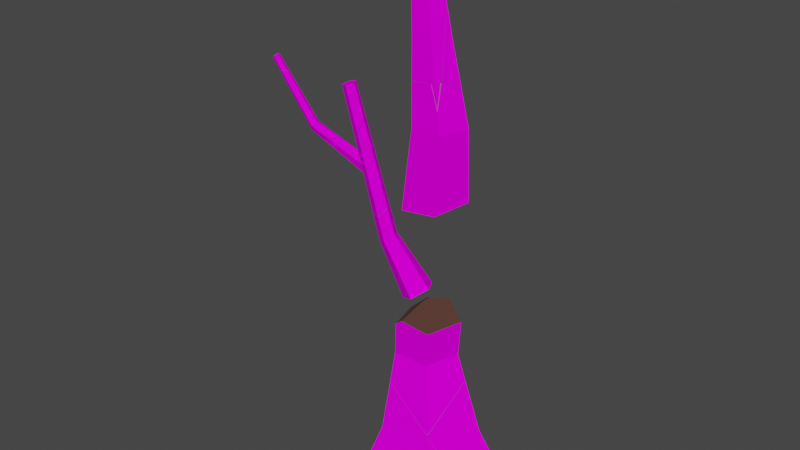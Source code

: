 # Source: Broken_03DeadTree.blend  (saved by Blender 2.91.10; exported with 4.5.12 LTS)
import bpy
from mathutils import Matrix  # noqa: F401  (used for matrix-valued properties, if any)

bpy.ops.wm.read_factory_settings(use_empty=True)
scene = bpy.context.scene
scene.name = 'Scene'

# ---- collections
col_collection = bpy.data.collections.new('Collection'); scene.collection.children.link(col_collection)

# ---- images (referenced by path relative to the original .blend; pixels are not part of the script)
import os
ASSET_DIR = os.environ.get("B2B_ASSET_DIR", "")  # directory of the original .blend (textures are referenced by path, not embedded)
HERE = os.path.dirname(os.path.abspath(__file__))  # packed textures are extracted next to this script under _unpacked/

def load_image(name, relpath, width, height, colorspace="sRGB"):
    """Load a texture the original file referenced (path relative to the .blend, or extracted next to this script)."""
    p = next((c for c in (os.path.join(HERE, relpath), os.path.join(ASSET_DIR, relpath)) if relpath and os.path.exists(c)), "")
    if p:
        img = bpy.data.images.load(p, check_existing=True)
        img.name = name
    else:  # same state as the original file: an image datablock whose file is absent (Cycles renders it pink)
        img = bpy.data.images.new(name, width, height)
        img.source = "FILE"
        img.filepath = "//" + (relpath or name)
    img.colorspace_settings.name = colorspace
    return img
img_image_png = load_image('image.png', 'image.png', 1024, 1024, 'sRGB')

# ---- materials (node trees are filled in below, after node groups)
mat_poly_low_tree_pack = bpy.data.materials.new('Poly_low_Tree_Pack')
mat_poly_low_tree_pack.use_transparent_shadow = False
mat_poly_low_tree_pack.roughness = 0.5
mat_poly_low_tree_pack.specular_intensity = 0.0
mat_inside = bpy.data.materials.new('Inside')
mat_inside.use_transparent_shadow = False

# ---- material node trees
mat_poly_low_tree_pack.use_nodes = True; mat_poly_low_tree_pack.node_tree.nodes.clear()
_N = mat_poly_low_tree_pack.node_tree.nodes; _L = mat_poly_low_tree_pack.node_tree.links
n0 = _N.new('ShaderNodeBsdfPrincipled'); n0.name = 'Principled BSDF'; n0.location = (10, 300)
n0.distribution = 'GGX'
n0.subsurface_method = 'BURLEY'
n0.inputs[3].default_value = 1.45
n0.inputs[13].default_value = 0.0
n0.inputs[27].default_value = (0.0, 0.0, 0.0, 1.0)
n0.inputs[28].default_value = 1.0
n1 = _N.new('ShaderNodeOutputMaterial'); n1.name = 'Material Output'; n1.location = (300, 300)
n2 = _N.new('ShaderNodeNormalMap'); n2.name = 'Normal Map'; n2.location = (-300, -300)
n2.label = 'Normal/Map'
n2.inputs[0].default_value = 0.0
n3 = _N.new('ShaderNodeTexImage'); n3.name = 'Image Texture'; n3.location = (-300, 600)
n3.image = img_image_png
_L.new(n0.outputs[0], n1.inputs[0])
_L.new(n2.outputs[0], n0.inputs[5])
_L.new(n3.outputs[0], n0.inputs[0])
n1.is_active_output = True
mat_inside.use_nodes = True; mat_inside.node_tree.nodes.clear()
_N = mat_inside.node_tree.nodes; _L = mat_inside.node_tree.links
n0 = _N.new('ShaderNodeBsdfPrincipled'); n0.name = 'Principled BSDF'; n0.location = (10, 300)
n0.distribution = 'GGX'
n0.subsurface_method = 'BURLEY'
n0.inputs[0].default_value = (0.1144, 0.04971, 0.0382, 1.0)
n0.inputs[3].default_value = 1.45
n0.inputs[27].default_value = (0.0, 0.0, 0.0, 1.0)
n0.inputs[28].default_value = 1.0
n1 = _N.new('ShaderNodeOutputMaterial'); n1.name = 'Material Output'; n1.location = (300, 300)
_L.new(n0.outputs[0], n1.inputs[0])
n1.is_active_output = True

# ---- world
world_world = bpy.data.worlds.new('World'); scene.world = world_world
world_world.use_nodes = True; world_world.node_tree.nodes.clear()
_N = world_world.node_tree.nodes; _L = world_world.node_tree.links
n0 = _N.new('ShaderNodeOutputWorld'); n0.name = 'World Output'; n0.location = (300, 300)
n1 = _N.new('ShaderNodeBackground'); n1.name = 'Background'; n1.location = (10, 300)
n1.inputs[0].default_value = (0.05088, 0.05088, 0.05088, 1.0)
_L.new(n1.outputs[0], n0.inputs[0])
n0.is_active_output = True
world_world.color = (0.05088, 0.05088, 0.05088)
world_world.use_sun_shadow = False
world_world.sun_shadow_jitter_overblur = 0.0

# ---- meshes
me_dead_tree_14_lod0_cell_033 = bpy.data.meshes.new('Dead_Tree_14_LOD0_cell.033')
me_dead_tree_14_lod0_cell_033.from_pydata([(0.04423, 0.0057, -0.06127), (0.03919, -0.02622, -0.0903), (0.02226, 0.03481, -0.1211), (0.03377, 0.04342, -0.0803), (0.02561, -0.008228, -0.1273), (-0.1731, -0.04664, 0.2163), (-0.1463, -0.02107, 0.2122), (-0.1432, 0.006702, 0.1265), (-0.1267, 0.01335, 0.1554), (-0.1725, -0.03335, 0.1727), (-0.1722, -0.03105, 0.1657), (-0.1319, 0.004476, 0.1698), (0.1159, -0.009175, -0.1623), (0.1443, 0.03974, -0.1686), (0.221, 0.04623, -0.1452), (0.2442, 0.00694, -0.1249), (0.1753, -0.02564, -0.1373), (0.03919, -0.02622, -0.0903), (0.03919, -0.02622, -0.0903), (0.03919, -0.02622, -0.0903), (0.04423, 0.0057, -0.06127), (0.04423, 0.0057, -0.06127), (0.04423, 0.0057, -0.06127), (0.03377, 0.04342, -0.0803), (0.03377, 0.04342, -0.0803), (0.03377, 0.04342, -0.0803), (0.02226, 0.03481, -0.1211), (0.02226, 0.03481, -0.1211), (0.02226, 0.03481, -0.1211), (0.02561, -0.008228, -0.1273), (0.02561, -0.008228, -0.1273), (0.02561, -0.008228, -0.1273), (-0.1463, -0.02107, 0.2122), (-0.1463, -0.02107, 0.2122), (-0.1731, -0.04664, 0.2163), (-0.1731, -0.04664, 0.2163), (-0.1267, 0.01335, 0.1554), (-0.1267, 0.01335, 0.1554), (-0.1432, 0.006702, 0.1265), (-0.1432, 0.006702, 0.1265), (-0.1722, -0.03105, 0.1657), (-0.1722, -0.03105, 0.1657), (-0.1725, -0.03335, 0.1727), (-0.1319, 0.004476, 0.1698), (0.1443, 0.03974, -0.1686), (0.1443, 0.03974, -0.1686), (0.1159, -0.009175, -0.1623), (0.1159, -0.009175, -0.1623), (0.221, 0.04623, -0.1452), (0.221, 0.04623, -0.1452), (0.2442, 0.00694, -0.1249), (0.2442, 0.00694, -0.1249), (0.1753, -0.02564, -0.1373), (0.1753, -0.02564, -0.1373)], [], [(17, 20, 32, 34), (36, 23, 26, 38), (40, 29, 18, 35, 42), (21, 24, 37, 43, 33), (27, 30, 41, 39), (31, 28, 44, 46), (48, 25, 22, 50), (52, 19, 4, 47), (2, 3, 49, 45), (51, 0, 1, 53), (5, 6, 11, 9), (13, 14, 15, 16, 12), (10, 9, 11, 8, 7)])
me_dead_tree_14_lod0_cell_033.polygons.foreach_set('use_smooth', [1, 1, 1, 1, 1, 1, 1, 1, 1, 1, 0, 0, 0])
me_dead_tree_14_lod0_cell_033.polygons.foreach_set('material_index', [0, 0, 0, 0, 0, 0, 0, 0, 0, 0, 1, 1, 1])
_k = set([(0, 1), (0, 51), (1, 53), (2, 3), (2, 45), (3, 49), (4, 19), (4, 47), (5, 6), (5, 9), (6, 11), (7, 8), (7, 10), (8, 11), (9, 10), (12, 13), (12, 16), (13, 14), (14, 15), (15, 16), (17, 20), (17, 34), (18, 29), (18, 35), (19, 52), (20, 32), (21, 24), (21, 33), (22, 25), (22, 50), (23, 26), (23, 36), (24, 37), (25, 48), (26, 38), (27, 30), (27, 39), (28, 31), (28, 44), (29, 40), (30, 41), (31, 46), (32, 34), (33, 43), (35, 42), (36, 38), (37, 43), (39, 41), (40, 42), (44, 46), (45, 49), (47, 52), (48, 50), (51, 53)])
me_dead_tree_14_lod0_cell_033.attributes.new('sharp_edge', 'BOOLEAN', 'EDGE').data.foreach_set('value', [ (min(e.vertices), max(e.vertices)) in _k for e in me_dead_tree_14_lod0_cell_033.edges])
_uv = me_dead_tree_14_lod0_cell_033.uv_layers.new(name='UVMap')
_uv.uv.foreach_set('vector', [0.8274, 0.7454, 0.8275, 0.7454, 0.8275, 0.7459, 0.8275, 0.7459, 0.8247, 0.7448, 0.8246, 0.7452, 0.8245, 0.7452, 0.8247, 0.7448, 0.8241, 0.7457, 0.8239, 0.7452, 0.824, 0.7452, 0.8242, 0.7458, 0.8241, 0.7457, 0.8275, 0.7454, 0.8276, 0.7454, 0.8276, 0.7458, 0.8275, 0.7458, 0.8275, 0.7459, 0.8292, 0.741, 0.8291, 0.741, 0.8291, 0.7405, 0.8292, 0.7406, 0.8274, 0.7461, 0.8274, 0.7461, 0.8274, 0.746, 0.8274, 0.746, 0.8247, 0.7455, 0.8246, 0.7452, 0.8246, 0.7452, 0.8247, 0.7454, 0.8241, 0.745, 0.824, 0.7452, 0.8239, 0.7452, 0.824, 0.7451, 0.8245, 0.7452, 0.8246, 0.7452, 0.8247, 0.7455, 0.8246, 0.7454, 0.8241, 0.745, 0.824, 0.7453, 0.824, 0.7452, 0.8241, 0.745, 0.7724, 0.05021, 0.7243, 0.04773, 0.6984, 0.0, 0.7713, 0.0, 0.3444, 0.1427, 0.6832, 0.173, 0.8341, 0.2505, 0.5611, 0.2677, 0.2735, 0.2086, 0.974, 0.2095, 1.0, 0.2287, 1.0, 0.3016, 0.9479, 0.2713, 0.8365, 0.1569])
me_dead_tree_14_lod0_cell_033.materials.append(mat_poly_low_tree_pack)
me_dead_tree_14_lod0_cell_033.materials.append(mat_inside)
me_dead_tree_14_lod0_cell_033.use_remesh_fix_poles = True
me_dead_tree_14_lod0_cell_033.use_remesh_preserve_attributes = False
me_dead_tree_14_lod0_cell_033.use_mirror_vertex_groups = False
me_dead_tree_14_lod0_cell_033.update()
me_dead_tree_14_lod0_cell_033.normals_split_custom_set([tuple(v) for v in zip(*[iter([0.6941, -0.5733, 0.4353, 0.6941, -0.5733, 0.4353, 0.6941, -0.5733, 0.4353, 0.6941, -0.5733, 0.4353, -0.2995, 0.9501, -0.08762, -0.2995, 0.9501, -0.08762, -0.2995, 0.9501, -0.08762, -0.2995, 0.9501, -0.08762, -0.3358, -0.8947, -0.2944, -0.3358, -0.8947, -0.2944, -0.3358, -0.8947, -0.2944, -0.3358, -0.8947, -0.2944, -0.3358, -0.8947, -0.2944, 0.699, 0.4745, 0.5351, 0.699, 0.4745, 0.5351, 0.699, 0.4745, 0.5351, 0.699, 0.4745, 0.5351, 0.699, 0.4745, 0.5351, -0.831, 0.03668, -0.555, -0.831, 0.03668, -0.555, -0.831, 0.03668, -0.555, -0.831, 0.03668, -0.555, -0.3623, 0.09726, -0.927, -0.3623, 0.09726, -0.927, -0.3623, 0.09726, -0.927, -0.3623, 0.09726, -0.927, 0.2626, 0.528, 0.8076, 0.2626, 0.528, 0.8076, 0.2626, 0.528, 0.8076, 0.2626, 0.528, 0.8076, -0.1314, -0.9241, -0.3588, -0.1314, -0.9241, -0.3588, -0.1314, -0.9241, -0.3588, -0.1314, -0.9241, -0.3588, -0.07291, 0.9885, -0.1323, -0.07291, 0.9885, -0.1323, -0.07291, 0.9885, -0.1323, -0.07291, 0.9885, -0.1323, 0.2274, -0.6973, 0.6798, 0.2274, -0.6973, 0.6798, 0.2274, -0.6973, 0.6798, 0.2274, -0.6973, 0.6798, -0.6582, 0.7226, 0.2113, -0.6582, 0.7226, 0.2113, -0.6582, 0.7226, 0.2113, -0.6582, 0.7226, 0.2113, 0.3013, -0.2918, -0.9078, 0.3013, -0.2918, -0.9078, 0.3013, -0.2918, -0.9078, 0.3013, -0.2918, -0.9078, 0.3013, -0.2918, -0.9078, -0.6586, 0.7228, 0.2093, -0.6586, 0.7228, 0.2093, -0.6586, 0.7228, 0.2093, -0.6586, 0.7228, 0.2093, -0.6586, 0.7228, 0.2093])] * 3)])
me_dead_tree_14_lod0_cell_001 = bpy.data.meshes.new('Dead_Tree_14_LOD0_cell.001')
me_dead_tree_14_lod0_cell_001.from_pydata([(0.1978, -0.1002, -0.2548), (0.09902, -0.05008, -0.305), (0.104, 0.06988, -0.2858), (0.2058, 0.09388, -0.2239), (0.2638, -0.01126, -0.2047), (-0.04992, -0.0529, 0.03181), (-0.1089, -0.02294, 0.001861), (-0.106, 0.04874, 0.0133), (-0.04514, 0.06308, 0.05031), (-0.01049, 0.0002579, 0.06175), (-0.08744, -0.06175, 0.1843), (-0.05483, -0.01276, 0.2337), (-0.1576, 0.0288, 0.2405), (-0.09857, 0.04255, 0.2678), (-0.1515, -0.03525, 0.189), (0.2638, -0.01126, -0.2047), (0.2058, 0.09388, -0.2239), (-0.04514, 0.06308, 0.05031), (-0.04514, 0.06308, 0.05031), (-0.04514, 0.06308, 0.05031), (-0.01049, 0.0002579, 0.06175), (-0.01049, 0.0002579, 0.06175), (-0.01049, 0.0002579, 0.06175), (-0.04992, -0.0529, 0.03181), (-0.04992, -0.0529, 0.03181), (-0.04992, -0.0529, 0.03181), (0.09902, -0.05008, -0.305), (-0.1089, -0.02294, 0.001861), (-0.1089, -0.02294, 0.001861), (-0.1089, -0.02294, 0.001861), (-0.106, 0.04874, 0.0133), (-0.106, 0.04874, 0.0133), (-0.106, 0.04874, 0.0133), (0.1978, -0.1002, -0.2548), (0.104, 0.06988, -0.2858), (-0.05483, -0.01276, 0.2337), (-0.05483, -0.01276, 0.2337), (-0.08744, -0.06175, 0.1843), (-0.08744, -0.06175, 0.1843), (-0.09857, 0.04255, 0.2678), (-0.09857, 0.04255, 0.2678), (-0.1576, 0.0288, 0.2405), (-0.1576, 0.0288, 0.2405), (-0.1515, -0.03525, 0.189), (-0.1515, -0.03525, 0.189)], [], [(4, 21, 23, 33), (25, 22, 35, 37), (0, 24, 27, 26), (30, 2, 1, 28), (16, 17, 20, 15), (39, 18, 31, 41), (29, 5, 38, 43), (36, 9, 8, 40), (42, 7, 6, 44), (10, 11, 13, 12, 14), (3, 34, 32, 19)])
me_dead_tree_14_lod0_cell_001.polygons.foreach_set('use_smooth', [1, 1, 1, 1, 1, 1, 1, 1, 1, 0, 1])
me_dead_tree_14_lod0_cell_001.polygons.foreach_set('material_index', [0, 0, 0, 0, 0, 0, 0, 0, 0, 1, 0])
_k = set([(0, 24), (0, 26), (1, 2), (1, 28), (2, 30), (3, 19), (3, 34), (4, 21), (4, 33), (5, 29), (5, 38), (6, 7), (6, 44), (7, 42), (8, 9), (8, 40), (9, 36), (10, 11), (10, 14), (11, 13), (12, 13), (12, 14), (15, 16), (15, 20), (16, 17), (17, 20), (18, 31), (18, 39), (19, 32), (21, 23), (22, 25), (22, 35), (23, 33), (24, 27), (25, 37), (26, 27), (28, 30), (29, 43), (31, 41), (32, 34), (35, 37), (36, 40), (38, 43), (39, 41), (42, 44)])
me_dead_tree_14_lod0_cell_001.attributes.new('sharp_edge', 'BOOLEAN', 'EDGE').data.foreach_set('value', [ (min(e.vertices), max(e.vertices)) in _k for e in me_dead_tree_14_lod0_cell_001.edges])
_uv = me_dead_tree_14_lod0_cell_001.uv_layers.new(name='UVMap')
_uv.uv.foreach_set('vector', [0.8288, 0.7459, 0.8288, 0.7454, 0.8289, 0.7454, 0.8289, 0.7459, 0.8289, 0.7454, 0.8288, 0.7454, 0.8288, 0.7451, 0.8289, 0.7452, 0.8287, 0.742, 0.8285, 0.7425, 0.8284, 0.7425, 0.8285, 0.7419, 0.8292, 0.7423, 0.8291, 0.7418, 0.8293, 0.7418, 0.8293, 0.7423, 0.8286, 0.7459, 0.8287, 0.7454, 0.8288, 0.7454, 0.8288, 0.7459, 0.8285, 0.7451, 0.8285, 0.7454, 0.8284, 0.7454, 0.8284, 0.7451, 0.8284, 0.7425, 0.8285, 0.7425, 0.8285, 0.7427, 0.8284, 0.7428, 0.8288, 0.7451, 0.8288, 0.7454, 0.8287, 0.7454, 0.8287, 0.7451, 0.8292, 0.7427, 0.8292, 0.7423, 0.8293, 0.7423, 0.8293, 0.7426, 0.841, 0.502, 0.963, 0.728, 0.8954, 0.7368, 0.734, 0.5209, 0.6987, 0.3744, 0.8286, 0.7459, 0.8285, 0.7459, 0.8284, 0.7454, 0.8285, 0.7454])
me_dead_tree_14_lod0_cell_001.materials.append(mat_poly_low_tree_pack)
me_dead_tree_14_lod0_cell_001.materials.append(mat_inside)
me_dead_tree_14_lod0_cell_001.use_remesh_fix_poles = True
me_dead_tree_14_lod0_cell_001.use_remesh_preserve_attributes = False
me_dead_tree_14_lod0_cell_001.use_mirror_vertex_groups = False
me_dead_tree_14_lod0_cell_001.update()
me_dead_tree_14_lod0_cell_001.normals_split_custom_set([tuple(v) for v in zip(*[iter([0.4989, -0.6757, 0.5427, 0.4989, -0.6757, 0.5427, 0.4989, -0.6757, 0.5427, 0.4989, -0.6757, 0.5427, 0.7514, -0.6435, 0.1463, 0.7514, -0.6435, 0.1463, 0.7514, -0.6435, 0.1463, 0.7514, -0.6435, 0.1463, -0.3745, -0.9109, -0.1733, -0.3745, -0.9109, -0.1733, -0.3745, -0.9109, -0.1733, -0.3745, -0.9109, -0.1733, -0.8163, 0.1237, -0.5642, -0.8163, 0.1237, -0.5642, -0.8163, 0.1237, -0.5642, -0.8163, 0.1237, -0.5642, 0.6284, 0.4607, 0.6268, 0.6284, 0.4607, 0.6268, 0.6284, 0.4607, 0.6268, 0.6284, 0.4607, 0.6268, -0.2437, 0.9694, 0.03068, -0.2437, 0.9694, 0.03068, -0.2437, 0.9694, 0.03068, -0.2437, 0.9694, 0.03068, -0.3872, -0.91, -0.148, -0.3872, -0.91, -0.148, -0.3872, -0.91, -0.148, -0.3872, -0.91, -0.148, 0.828, 0.5013, 0.2511, 0.828, 0.5013, 0.2511, 0.828, 0.5013, 0.2511, 0.828, 0.5013, 0.2511, -0.9735, 0.07732, -0.2152, -0.9735, 0.07732, -0.2152, -0.9735, 0.07732, -0.2152, -0.9735, 0.07732, -0.2152, -0.2026, -0.6251, 0.7538, -0.2026, -0.6251, 0.7538, -0.2026, -0.6251, 0.7538, -0.2026, -0.6251, 0.7538, -0.2026, -0.6251, 0.7538, -0.1912, 0.9794, -0.065, -0.1912, 0.9794, -0.065, -0.1912, 0.9794, -0.065, -0.1912, 0.9794, -0.065])] * 3)])
me_dead_tree_14_lod0_cell_002 = bpy.data.meshes.new('Dead_Tree_14_LOD0_cell.002')
me_dead_tree_14_lod0_cell_002.from_pydata([(0.04117, -0.04806, -0.04458), (0.0552, -0.004872, -0.04458), (-0.07369, -0.04806, -0.04458), (-0.05013, -0.02216, -0.04458), (-0.02385, 0.02586, 0.1442), (0.05129, 0.09728, 0.03409), (0.04117, -0.04806, -0.04458), (0.04117, -0.04806, -0.04458), (-0.07369, -0.04806, -0.04458), (-0.07369, -0.04806, -0.04458), (-0.05013, -0.02216, -0.04458), (0.0552, -0.004872, -0.04458), (0.0552, -0.004872, -0.04458), (-0.02385, 0.02586, 0.1442), (-0.02385, 0.02586, 0.1442), (0.05129, 0.09728, 0.03409)], [], [(6, 8, 10, 11), (13, 9, 7), (14, 0, 12, 15), (1, 3, 5), (5, 3, 2, 4)])
me_dead_tree_14_lod0_cell_002.polygons.foreach_set('use_smooth', [1, 1, 1, 0, 0])
me_dead_tree_14_lod0_cell_002.polygons.foreach_set('material_index', [0, 0, 0, 1, 1])
_k = set([(0, 12), (0, 14), (1, 3), (1, 5), (2, 3), (2, 4), (4, 5), (6, 8), (6, 11), (7, 9), (7, 13), (8, 10), (9, 13), (10, 11), (12, 15), (14, 15)])
me_dead_tree_14_lod0_cell_002.attributes.new('sharp_edge', 'BOOLEAN', 'EDGE').data.foreach_set('value', [ (min(e.vertices), max(e.vertices)) in _k for e in me_dead_tree_14_lod0_cell_002.edges])
_uv = me_dead_tree_14_lod0_cell_002.uv_layers.new(name='UVMap')
_uv.uv.foreach_set('vector', [0.8277, 0.7419, 0.8276, 0.7418, 0.8276, 0.7418, 0.8277, 0.7419, 0.8269, 0.7407, 0.8269, 0.7404, 0.8271, 0.7404, 0.8235, 0.7408, 0.8233, 0.7405, 0.8234, 0.7405, 0.8235, 0.7406, 0.4842, 0.2537, 0.2299, 0.0, 0.5929, 0.0, 1.0, 0.4071, 1.0, 0.7701, 0.9768, 0.8256, 0.7863, 0.4106])
me_dead_tree_14_lod0_cell_002.materials.append(mat_poly_low_tree_pack)
me_dead_tree_14_lod0_cell_002.materials.append(mat_inside)
me_dead_tree_14_lod0_cell_002.use_remesh_fix_poles = True
me_dead_tree_14_lod0_cell_002.use_remesh_preserve_attributes = False
me_dead_tree_14_lod0_cell_002.use_mirror_vertex_groups = False
me_dead_tree_14_lod0_cell_002.update()
me_dead_tree_14_lod0_cell_002.normals_split_custom_set([tuple(v) for v in zip(*[iter([1.599e-08, 0.0, -1.0, 1.599e-08, 0.0, -1.0, 1.599e-08, 0.0, -1.0, 1.599e-08, 0.0, -1.0, 0.0, -0.9312, 0.3646, 0.0, -0.9312, 0.3646, 0.0, -0.9312, 0.3646, 0.8678, -0.282, 0.4092, 0.8678, -0.282, 0.4092, 0.8678, -0.282, 0.4092, 0.8678, -0.282, 0.4092, -0.09926, 0.6047, -0.7902, -0.09926, 0.6047, -0.7902, -0.09926, 0.6047, -0.7902, -0.7379, 0.6714, -0.06807, -0.7379, 0.6714, -0.06807, -0.7379, 0.6714, -0.06807, -0.7379, 0.6714, -0.06807])] * 3)])
me_dead_tree_14_lod0_cell_003 = bpy.data.meshes.new('Dead_Tree_14_LOD0_cell.003')
me_dead_tree_14_lod0_cell_003.from_pydata([(-0.1309, 0.2287, 0.0518), (0.1712, 0.009257, 0.0518), (0.2152, 0.05667, -0.4215), (-0.2609, 0.1342, 0.0518), (-0.1094, 0.4078, -0.3151), (-0.1269, 0.3998, -0.3256), (0.308, -0.1518, -0.3493), (0.2332, -0.1999, -0.2236), (0.3406, -0.05564, -0.352), (0.06928, -0.3045, 0.0518), (0.3806, 0.07407, -0.357), (-0.3933, 0.0479, 0.2756), (-0.3251, 0.09948, 0.3212), (-0.3108, 0.1017, 0.1359), (-0.2021, 0.1924, 0.403), (0.006612, -0.3176, 0.1341), (0.03621, -0.3265, 0.1082), (0.02546, -0.3159, 0.139), (0.03931, 0.02956, 0.353), (0.03364, -0.11, 0.2668), (-0.1309, 0.2287, 0.0518), (-0.1309, 0.2287, 0.0518), (-0.1309, 0.2287, 0.0518), (0.1712, 0.009257, 0.0518), (0.1712, 0.009257, 0.0518), (0.1712, 0.009257, 0.0518), (-0.2609, 0.1342, 0.0518), (-0.2609, 0.1342, 0.0518), (-0.1094, 0.4078, -0.3151), (-0.1094, 0.4078, -0.3151), (-0.1269, 0.3998, -0.3256), (0.06928, -0.3045, 0.0518), (0.06928, -0.3045, 0.0518), (0.2332, -0.1999, -0.2236), (0.308, -0.1518, -0.3493), (0.3406, -0.05564, -0.352), (0.3806, 0.07407, -0.357), (0.3806, 0.07407, -0.357), (-0.3933, 0.0479, 0.2756), (-0.3251, 0.09948, 0.3212), (-0.2021, 0.1924, 0.403), (-0.2021, 0.1924, 0.403), (-0.3108, 0.1017, 0.1359), (0.03621, -0.3265, 0.1082), (0.03621, -0.3265, 0.1082), (0.02546, -0.3159, 0.139), (0.02546, -0.3159, 0.139), (0.006612, -0.3176, 0.1341), (0.03931, 0.02956, 0.353), (0.03931, 0.02956, 0.353), (0.03364, -0.11, 0.2668)], [], [(26, 21, 28, 30), (24, 31, 33, 34, 35, 37), (20, 23, 36, 29), (38, 39, 40, 22, 27, 42), (43, 45, 47), (32, 25, 48, 50, 46, 44), (1, 0, 41, 49), (14, 12, 19, 18), (5, 2, 6, 7, 13, 3), (10, 8, 2), (2, 8, 6), (13, 7, 9, 16, 15, 11), (12, 11, 15, 17, 19), (10, 2, 5, 4)])
me_dead_tree_14_lod0_cell_003.polygons.foreach_set('use_smooth', [1, 1, 1, 1, 1, 1, 1, 0, 0, 0, 0, 0, 0, 0])
me_dead_tree_14_lod0_cell_003.polygons.foreach_set('material_index', [0, 0, 0, 0, 0, 0, 0, 1, 1, 1, 1, 1, 1, 1])
_k = set([(0, 1), (0, 41), (1, 49), (3, 5), (3, 13), (4, 5), (4, 10), (6, 7), (6, 8), (7, 9), (8, 10), (9, 16), (11, 12), (11, 13), (12, 14), (14, 18), (15, 16), (15, 17), (17, 19), (18, 19), (20, 23), (20, 29), (21, 26), (21, 28), (22, 27), (22, 40), (23, 36), (24, 31), (24, 37), (25, 32), (25, 48), (26, 30), (27, 42), (28, 30), (29, 36), (31, 33), (32, 44), (33, 34), (34, 35), (35, 37), (38, 39), (38, 42), (39, 40), (41, 49), (43, 45), (43, 47), (44, 46), (45, 47), (46, 50), (48, 50)])
me_dead_tree_14_lod0_cell_003.attributes.new('sharp_edge', 'BOOLEAN', 'EDGE').data.foreach_set('value', [ (min(e.vertices), max(e.vertices)) in _k for e in me_dead_tree_14_lod0_cell_003.edges])
_uv = me_dead_tree_14_lod0_cell_003.uv_layers.new(name='UVMap')
_uv.uv.foreach_set('vector', [0.8254, 0.7449, 0.8257, 0.7449, 0.8259, 0.7454, 0.8258, 0.7455, 0.8243, 0.7412, 0.8238, 0.7413, 0.8239, 0.7408, 0.8239, 0.7406, 0.8241, 0.7406, 0.8242, 0.7405, 0.8246, 0.7412, 0.8243, 0.7412, 0.8243, 0.7405, 0.8248, 0.7406, 0.8252, 0.7446, 0.8253, 0.7446, 0.8255, 0.7444, 0.8257, 0.7449, 0.8254, 0.7449, 0.8253, 0.7448, 0.8266, 0.7412, 0.8266, 0.7413, 0.8266, 0.7413, 0.8238, 0.7413, 0.8243, 0.7412, 0.8244, 0.7417, 0.8241, 0.7416, 0.8238, 0.7414, 0.8238, 0.7414, 0.8243, 0.7412, 0.8246, 0.7412, 0.8246, 0.7418, 0.8244, 0.7417, 0.6112, 0.5765, 0.6781, 0.6781, 0.3437, 0.3437, 0.4375, 0.352, 1.0, 0.2649, 1.0, 1.0, 0.3631, 0.3631, 0.1239, 0.0, 0.6514, 0.0, 0.8126, 0.244, 0.4118, 0.4006, 1.0, 0.5539, 1.0, 1.0, 1.0, 1.0, 0.5539, 0.5539, 1.0, 0.3631, 1.0, 0.3486, 1.0, 0.8761, 0.343, 0.1898, 0.2074, 0.04891, 0.1823, 0.0, 0.6654, 0.0, 1.0, 0.6781, 0.6654, 0.6654, 0.1823, 0.1823, 0.2287, 0.1753, 1.0, 0.3437, 1.0, 0.4104, 1.0, 1.0, 0.2649, 0.2649, 0.2823, 0.2487])
me_dead_tree_14_lod0_cell_003.materials.append(mat_poly_low_tree_pack)
me_dead_tree_14_lod0_cell_003.materials.append(mat_inside)
me_dead_tree_14_lod0_cell_003.use_remesh_fix_poles = True
me_dead_tree_14_lod0_cell_003.use_remesh_preserve_attributes = False
me_dead_tree_14_lod0_cell_003.use_mirror_vertex_groups = False
me_dead_tree_14_lod0_cell_003.update()
me_dead_tree_14_lod0_cell_003.normals_split_custom_set([tuple(v) for v in zip(*[iter([-0.5529, 0.7611, 0.3392, -0.5529, 0.7611, 0.3392, -0.5529, 0.7611, 0.3392, -0.5529, 0.7611, 0.3392, 0.8699, -0.2755, 0.4091, 0.8699, -0.2755, 0.4091, 0.8699, -0.2755, 0.4091, 0.8699, -0.2755, 0.4091, 0.8699, -0.2755, 0.4091, 0.8699, -0.2755, 0.4091, 0.5401, 0.7434, 0.3945, 0.5401, 0.7434, 0.3945, 0.5401, 0.7434, 0.3945, 0.5401, 0.7434, 0.3945, -0.5874, 0.8085, -0.03562, -0.5874, 0.8085, -0.03562, -0.5874, 0.8085, -0.03562, -0.5874, 0.8085, -0.03562, -0.5874, 0.8085, -0.03562, -0.5874, 0.8085, -0.03562, -4.335e-08, -0.9457, 0.325, -4.335e-08, -0.9457, 0.325, -4.335e-08, -0.9457, 0.325, 0.8714, -0.2831, 0.4006, 0.8714, -0.2831, 0.4006, 0.8714, -0.2831, 0.4006, 0.8714, -0.2831, 0.4006, 0.8714, -0.2831, 0.4006, 0.8714, -0.2831, 0.4006, 0.5761, 0.7929, 0.1988, 0.5761, 0.7929, 0.1988, 0.5761, 0.7929, 0.1988, 0.5761, 0.7929, 0.1988, -0.1719, -0.513, 0.841, -0.1719, -0.513, 0.841, -0.1719, -0.513, 0.841, -0.1719, -0.513, 0.841, -0.6533, -0.4904, -0.5769, -0.6533, -0.4904, -0.5769, -0.6533, -0.4904, -0.5769, -0.6533, -0.4904, -0.5769, -0.6533, -0.4904, -0.5769, -0.6533, -0.4904, -0.5769, 0.3728, -0.1499, -0.9157, 0.3728, -0.1499, -0.9157, 0.3728, -0.1499, -0.9157, 0.3711, -0.152, -0.9161, 0.3711, -0.152, -0.9161, 0.3711, -0.152, -0.9161, -0.6532, -0.4921, -0.5755, -0.6532, -0.4921, -0.5755, -0.6532, -0.4921, -0.5755, -0.6532, -0.4921, -0.5755, -0.6532, -0.4921, -0.5755, -0.6532, -0.4921, -0.5755, -0.1728, -0.5143, 0.84, -0.1728, -0.5143, 0.84, -0.1728, -0.5143, 0.84, -0.1728, -0.5143, 0.84, -0.1728, -0.5143, 0.84, 0.2689, 0.4983, -0.8243, 0.2689, 0.4983, -0.8243, 0.2689, 0.4983, -0.8243, 0.2689, 0.4983, -0.8243])] * 3)])
me_dead_tree_14_lod0_cell_004 = bpy.data.meshes.new('Dead_Tree_14_LOD0_cell.004')
me_dead_tree_14_lod0_cell_004.from_pydata([(-0.1882, 0.2527, -0.06638), (0.126, -0.1748, -0.01389), (-0.3433, 0.1401, -0.06638), (0.2908, -0.09529, -0.06638), (0.09365, -0.1579, -0.06638), (0.05945, -0.1681, -0.06638), (-0.2089, 0.1698, 0.08584), (-0.2158, 0.1668, 0.08142), (-0.1975, 0.1751, 0.09269), (0.2922, -0.1505, 0.03563), (0.2918, -0.1579, 0.05018), (-0.3433, 0.1401, -0.06638), (-0.3433, 0.1401, -0.06638), (-0.1882, 0.2527, -0.06638), (-0.1882, 0.2527, -0.06638), (0.2908, -0.09529, -0.06638), (0.2908, -0.09529, -0.06638), (0.09365, -0.1579, -0.06638), (0.05945, -0.1681, -0.06638), (-0.2158, 0.1668, 0.08142), (-0.2089, 0.1698, 0.08584), (-0.1975, 0.1751, 0.09269), (-0.1975, 0.1751, 0.09269), (0.2918, -0.1579, 0.05018), (0.2922, -0.1505, 0.03563)], [], [(11, 13, 15, 17, 18), (14, 12, 19, 20, 21), (16, 0, 22, 23, 24), (4, 3, 9), (10, 1, 5, 4, 9), (6, 7, 1), (8, 6, 1, 10), (5, 1, 7, 2)])
me_dead_tree_14_lod0_cell_004.polygons.foreach_set('use_smooth', [1, 1, 1, 0, 0, 0, 0, 0])
me_dead_tree_14_lod0_cell_004.polygons.foreach_set('material_index', [0, 0, 0, 1, 1, 1, 1, 1])
_k = set([(0, 16), (0, 22), (2, 5), (2, 7), (3, 4), (3, 9), (4, 5), (6, 7), (6, 8), (8, 10), (9, 10), (11, 13), (11, 18), (12, 14), (12, 19), (13, 15), (14, 21), (15, 17), (16, 24), (17, 18), (19, 20), (20, 21), (22, 23), (23, 24)])
me_dead_tree_14_lod0_cell_004.attributes.new('sharp_edge', 'BOOLEAN', 'EDGE').data.foreach_set('value', [ (min(e.vertices), max(e.vertices)) in _k for e in me_dead_tree_14_lod0_cell_004.edges])
_uv = me_dead_tree_14_lod0_cell_004.uv_layers.new(name='UVMap')
_uv.uv.foreach_set('vector', [0.8284, 0.7405, 0.8286, 0.7406, 0.8286, 0.7415, 0.8284, 0.7413, 0.8283, 0.7413, 0.826, 0.7457, 0.8257, 0.7457, 0.8258, 0.7455, 0.8259, 0.7455, 0.8259, 0.7454, 0.8243, 0.7403, 0.8249, 0.7404, 0.8248, 0.7406, 0.8243, 0.7405, 0.8243, 0.7405, 0.7618, 0.0, 0.7632, 0.48, 0.2797, 0.0, 0.4106, 0.0, 1.0, 0.0, 1.0, 0.5102, 0.7618, 0.7618, 0.2797, 0.2797, 1.0, 0.7224, 0.2651, 0.0, 1.0, 0.0, 0.7833, 0.7302, 0.7224, 0.7224, 0.0, 0.0, 0.5894, 0.0, 0.5102, 0.5102, 0.0, 0.0, 0.7349, 0.0, 0.7836, 0.1738])
me_dead_tree_14_lod0_cell_004.materials.append(mat_poly_low_tree_pack)
me_dead_tree_14_lod0_cell_004.materials.append(mat_inside)
me_dead_tree_14_lod0_cell_004.use_remesh_fix_poles = True
me_dead_tree_14_lod0_cell_004.use_remesh_preserve_attributes = False
me_dead_tree_14_lod0_cell_004.use_mirror_vertex_groups = False
me_dead_tree_14_lod0_cell_004.update()
me_dead_tree_14_lod0_cell_004.normals_split_custom_set([tuple(v) for v in zip(*[iter([1.674e-09, 0.0, -1.0, 1.674e-09, 0.0, -1.0, 1.674e-09, 0.0, -1.0, 1.674e-09, 0.0, -1.0, 1.674e-09, 0.0, -1.0, -0.5529, 0.7611, 0.3392, -0.5529, 0.7611, 0.3392, -0.5529, 0.7611, 0.3392, -0.5529, 0.7611, 0.3392, -0.5529, 0.7611, 0.3392, 0.5401, 0.7434, 0.3945, 0.5401, 0.7434, 0.3945, 0.5401, 0.7434, 0.3945, 0.5401, 0.7434, 0.3945, 0.5401, 0.7434, 0.3945, 0.2686, -0.8457, -0.4611, 0.2686, -0.8457, -0.4611, 0.2686, -0.8457, -0.4611, 0.2566, -0.8623, -0.4365, 0.2566, -0.8623, -0.4365, 0.2566, -0.8623, -0.4365, 0.2566, -0.8623, -0.4365, 0.2566, -0.8623, -0.4365, -0.2883, -0.5139, 0.808, -0.2883, -0.5139, 0.808, -0.2883, -0.5139, 0.808, -0.2677, -0.4986, 0.8245, -0.2677, -0.4986, 0.8245, -0.2677, -0.4986, 0.8245, -0.2677, -0.4986, 0.8245, -0.5054, -0.6606, 0.5552, -0.5054, -0.6606, 0.5552, -0.5054, -0.6606, 0.5552, -0.5054, -0.6606, 0.5552])] * 3)])
me_dead_tree_14_lod0_cell_005 = bpy.data.meshes.new('Dead_Tree_14_LOD0_cell.005')
me_dead_tree_14_lod0_cell_005.from_pydata([(0.02328, 0.1433, 0.02764), (0.1794, 0.02989, 0.02764), (0.1197, -0.1536, 0.02764), (-0.07318, -0.1536, 0.02764), (-0.1328, 0.02989, 0.02764), (0.003488, 0.1824, -0.4381), (0.1726, 0.05896, -0.4272), (0.1003, -0.1602, -0.4578), (-0.1361, -0.1606, -0.4894), (0.02756, 0.09264, 0.2693), (-0.008137, 0.1185, 0.2698), (-0.09162, -0.1316, 0.2928), (0.1247, 0.02228, 0.2681), (-0.207, 0.06219, -0.4777), (0.09448, -0.1426, 0.1606), (0.05265, -0.1337, 0.2683), (0.04062, -0.1311, 0.299), (-0.06406, 0.1612, -0.4492), (-0.01557, 0.1948, -0.4394), (-0.1242, 0.03376, 0.3164), (-0.1421, 0.02084, 0.3136), (-0.02351, 0.1073, 0.276), (0.07956, -0.09087, 0.3069), (0.02328, 0.1433, 0.02764), (0.02328, 0.1433, 0.02764), (0.02328, 0.1433, 0.02764), (0.1794, 0.02989, 0.02764), (0.1794, 0.02989, 0.02764), (0.1794, 0.02989, 0.02764), (0.1197, -0.1536, 0.02764), (0.1197, -0.1536, 0.02764), (0.1197, -0.1536, 0.02764), (-0.07318, -0.1536, 0.02764), (-0.07318, -0.1536, 0.02764), (-0.07318, -0.1536, 0.02764), (-0.1328, 0.02989, 0.02764), (-0.1328, 0.02989, 0.02764), (-0.1328, 0.02989, 0.02764), (0.1726, 0.05896, -0.4272), (0.1726, 0.05896, -0.4272), (0.003488, 0.1824, -0.4381), (0.1003, -0.1602, -0.4578), (0.1003, -0.1602, -0.4578), (-0.1361, -0.1606, -0.4894), (-0.1361, -0.1606, -0.4894), (-0.008137, 0.1185, 0.2698), (-0.008137, 0.1185, 0.2698), (0.02756, 0.09264, 0.2693), (0.1247, 0.02228, 0.2681), (0.1247, 0.02228, 0.2681), (-0.207, 0.06219, -0.4777), (-0.207, 0.06219, -0.4777), (-0.01557, 0.1948, -0.4394), (-0.01557, 0.1948, -0.4394), (-0.06406, 0.1612, -0.4492), (-0.02351, 0.1073, 0.276), (-0.1421, 0.02084, 0.3136), (-0.1421, 0.02084, 0.3136), (-0.1242, 0.03376, 0.3164), (0.09448, -0.1426, 0.1606), (0.09448, -0.1426, 0.1606), (-0.09162, -0.1316, 0.2928), (-0.09162, -0.1316, 0.2928), (0.05265, -0.1337, 0.2683), (0.04062, -0.1311, 0.299), (0.07956, -0.09087, 0.3069)], [], [(53, 23, 26, 38, 40), (39, 27, 29, 41), (42, 30, 32, 43), (28, 25, 45, 47, 48), (44, 33, 35, 50), (51, 36, 24, 52, 54), (55, 46, 0, 37, 56, 58), (22, 59, 31, 1, 49), (4, 34, 61, 57), (63, 64, 62, 3, 2, 60), (5, 6, 7, 8, 13, 17), (10, 21, 9), (18, 5, 17), (65, 15, 14), (12, 9, 21, 19, 65), (65, 16, 15), (11, 16, 65, 19, 20)])
me_dead_tree_14_lod0_cell_005.polygons.foreach_set('use_smooth', [1, 1, 1, 1, 1, 1, 1, 1, 1, 1, 0, 0, 0, 0, 0, 0, 0])
me_dead_tree_14_lod0_cell_005.polygons.foreach_set('material_index', [0, 0, 0, 0, 0, 0, 0, 0, 0, 0, 1, 1, 1, 1, 1, 1, 1])
_k = set([(0, 37), (0, 46), (1, 31), (1, 49), (2, 3), (2, 60), (3, 62), (4, 34), (4, 57), (5, 6), (5, 18), (6, 7), (7, 8), (8, 13), (9, 10), (9, 12), (10, 21), (11, 16), (11, 20), (12, 65), (13, 17), (14, 15), (14, 65), (15, 16), (17, 18), (19, 20), (19, 21), (22, 49), (22, 59), (23, 26), (23, 53), (24, 36), (24, 52), (25, 28), (25, 45), (26, 38), (27, 29), (27, 39), (28, 48), (29, 41), (30, 32), (30, 42), (31, 59), (32, 43), (33, 35), (33, 44), (34, 61), (35, 50), (36, 51), (37, 56), (38, 40), (39, 41), (40, 53), (42, 43), (44, 50), (45, 47), (46, 55), (47, 48), (51, 54), (52, 54), (55, 58), (56, 58), (57, 61), (60, 63), (62, 64), (63, 64)])
me_dead_tree_14_lod0_cell_005.attributes.new('sharp_edge', 'BOOLEAN', 'EDGE').data.foreach_set('value', [ (min(e.vertices), max(e.vertices)) in _k for e in me_dead_tree_14_lod0_cell_005.edges])
_uv = me_dead_tree_14_lod0_cell_005.uv_layers.new(name='UVMap')
_uv.uv.foreach_set('vector', [0.8253, 0.7426, 0.8252, 0.742, 0.8254, 0.7419, 0.8252, 0.7426, 0.8252, 0.7426, 0.8249, 0.7435, 0.8247, 0.7441, 0.8243, 0.7442, 0.8249, 0.7435, 0.8256, 0.7434, 0.8263, 0.7441, 0.826, 0.7441, 0.8265, 0.7436, 0.8254, 0.7419, 0.8252, 0.742, 0.8252, 0.742, 0.8252, 0.7421, 0.8252, 0.7424, 0.827, 0.7438, 0.8276, 0.7447, 0.8273, 0.7448, 0.8265, 0.7439, 0.8257, 0.743, 0.8249, 0.742, 0.8252, 0.742, 0.8253, 0.7427, 0.8253, 0.7427, 0.8252, 0.742, 0.8252, 0.742, 0.8252, 0.742, 0.8249, 0.742, 0.8249, 0.742, 0.8249, 0.742, 0.8249, 0.744, 0.8246, 0.7442, 0.8243, 0.7442, 0.8247, 0.7441, 0.8248, 0.7436, 0.8273, 0.7448, 0.8276, 0.7447, 0.8272, 0.7446, 0.8273, 0.7448, 0.8259, 0.7441, 0.8259, 0.7441, 0.8264, 0.7442, 0.826, 0.7441, 0.8263, 0.7441, 0.826, 0.7441, 0.5209, 0.0, 0.8712, 0.2742, 0.8655, 0.5795, 0.4674, 0.4649, 0.2298, 0.08414, 0.4183, 0.0, 0.6465, 0.03267, 0.6164, 0.0, 0.6907, 0.0, 0.4974, 0.0, 1.0, 0.4791, 1.0, 0.5817, 0.003336, 0.0, 0.09849, 0.0, 0.8526, 0.5769, 0.891, 0.6367, 0.6907, 0.6907, 0.6164, 0.6164, 0.6122, 0.0, 0.9988, 0.0, 0.003539, 0.0, 0.1337, 0.0, 0.09849, 0.09849, 0.4552, 0.2977, 0.1337, 0.1337, 0.001197, 0.0, 0.3878, 0.0, 0.4425, 0.04835])
me_dead_tree_14_lod0_cell_005.materials.append(mat_poly_low_tree_pack)
me_dead_tree_14_lod0_cell_005.materials.append(mat_inside)
me_dead_tree_14_lod0_cell_005.use_remesh_fix_poles = True
me_dead_tree_14_lod0_cell_005.use_remesh_preserve_attributes = False
me_dead_tree_14_lod0_cell_005.use_mirror_vertex_groups = False
me_dead_tree_14_lod0_cell_005.update()
me_dead_tree_14_lod0_cell_005.normals_split_custom_set([tuple(v) for v in zip(*[iter([0.5849, 0.81, 0.04313, 0.5849, 0.81, 0.04313, 0.5849, 0.81, 0.04313, 0.5849, 0.81, 0.04313, 0.5849, 0.81, 0.04313, 0.9505, -0.3088, -0.03395, 0.9505, -0.3088, -0.03395, 0.9505, -0.3088, -0.03395, 0.9505, -0.3088, -0.03395, -2.504e-07, -0.9999, 0.01364, -2.504e-07, -0.9999, 0.01364, -2.504e-07, -0.9999, 0.01364, -2.504e-07, -0.9999, 0.01364, 0.5805, 0.799, 0.1572, 0.5805, 0.799, 0.1572, 0.5805, 0.799, 0.1572, 0.5805, 0.799, 0.1572, 0.5805, 0.799, 0.1572, -0.9443, -0.3068, 0.1191, -0.9443, -0.3068, 0.1191, -0.9443, -0.3068, 0.1191, -0.9443, -0.3068, 0.1191, -0.5823, 0.8014, 0.1368, -0.5823, 0.8014, 0.1368, -0.5823, 0.8014, 0.1368, -0.5823, 0.8014, 0.1368, -0.5823, 0.8014, 0.1368, -0.5878, 0.809, 0.006596, -0.5878, 0.809, 0.006596, -0.5878, 0.809, 0.006596, -0.5878, 0.809, 0.006596, -0.5878, 0.809, 0.006596, -0.5878, 0.809, 0.006596, 0.9314, -0.3026, 0.202, 0.9314, -0.3026, 0.202, 0.9314, -0.3026, 0.202, 0.9314, -0.3026, 0.202, 0.9314, -0.3026, 0.202, -0.9503, -0.3088, -0.04051, -0.9503, -0.3088, -0.04051, -0.9503, -0.3088, -0.04051, -0.9503, -0.3088, -0.04051, -3.002e-07, -0.9966, 0.08259, -3.002e-07, -0.9966, 0.08259, -3.002e-07, -0.9966, 0.08259, -3.002e-07, -0.9966, 0.08259, -3.002e-07, -0.9966, 0.08259, -3.002e-07, -0.9966, 0.08259, 0.132, 0.09388, -0.9868, 0.132, 0.09388, -0.9868, 0.132, 0.09388, -0.9868, 0.132, 0.09388, -0.9868, 0.132, 0.09388, -0.9868, 0.132, 0.09388, -0.9868, 0.196, 0.2554, 0.9468, 0.196, 0.2554, 0.9468, 0.196, 0.2554, 0.9468, 0.1314, 0.09576, -0.9867, 0.1314, 0.09576, -0.9867, 0.1314, 0.09576, -0.9867, 0.6526, -0.691, 0.3109, 0.6526, -0.691, 0.3109, 0.6526, -0.691, 0.3109, 0.1955, 0.2498, 0.9484, 0.1955, 0.2498, 0.9484, 0.1955, 0.2498, 0.9484, 0.1955, 0.2498, 0.9484, 0.1955, 0.2498, 0.9484, 0.6512, -0.6916, 0.3125, 0.6512, -0.6916, 0.3125, 0.6512, -0.6916, 0.3125, -0.04575, -0.15, 0.9876, -0.04575, -0.15, 0.9876, -0.04575, -0.15, 0.9876, -0.04575, -0.15, 0.9876, -0.04575, -0.15, 0.9876])] * 3)])
me_dead_tree_14_lod0_cell_006 = bpy.data.meshes.new('Dead_Tree_14_LOD0_cell.006')
me_dead_tree_14_lod0_cell_006.from_pydata([(0.1572, -0.03756, -0.04297), (0.1565, -0.02639, -0.1044), (0.1484, 0.04014, -0.09705), (0.144, 0.03681, -0.0311), (0.1494, -0.004857, 0.002322), (-0.2153, -0.02248, 0.0399), (-0.1869, 0.02658, 0.03358), (-0.1103, 0.03299, 0.05711), (-0.08706, -0.006323, 0.07754), (-0.1559, -0.0389, 0.06504), (0.1484, 0.04014, -0.09705), (0.1565, -0.02639, -0.1044), (0.1494, -0.004857, 0.002322), (0.144, 0.03681, -0.0311), (0.1572, -0.03756, -0.04297), (-0.1869, 0.02658, 0.03358), (-0.1869, 0.02658, 0.03358), (-0.2153, -0.02248, 0.0399), (-0.2153, -0.02248, 0.0399), (-0.08706, -0.006323, 0.07754), (-0.08706, -0.006323, 0.07754), (-0.1103, 0.03299, 0.05711), (-0.1103, 0.03299, 0.05711), (-0.1559, -0.0389, 0.06504), (-0.1559, -0.0389, 0.06504)], [], [(15, 10, 11, 17), (19, 12, 13, 21), (1, 14, 23, 18), (22, 3, 2, 16), (0, 4, 20, 24), (8, 7, 6, 5, 9)])
me_dead_tree_14_lod0_cell_006.polygons.foreach_set('use_smooth', [1, 1, 1, 1, 1, 0])
me_dead_tree_14_lod0_cell_006.polygons.foreach_set('material_index', [0, 0, 0, 0, 0, 1])
_k = set([(0, 4), (0, 24), (1, 14), (1, 18), (2, 3), (2, 16), (3, 22), (4, 20), (5, 6), (5, 9), (6, 7), (7, 8), (8, 9), (10, 11), (10, 15), (11, 17), (12, 13), (12, 19), (13, 21), (14, 23), (15, 17), (16, 22), (18, 23), (19, 21), (20, 24)])
me_dead_tree_14_lod0_cell_006.attributes.new('sharp_edge', 'BOOLEAN', 'EDGE').data.foreach_set('value', [ (min(e.vertices), max(e.vertices)) in _k for e in me_dead_tree_14_lod0_cell_006.edges])
_uv = me_dead_tree_14_lod0_cell_006.uv_layers.new(name='UVMap')
_uv.uv.foreach_set('vector', [0.8274, 0.7459, 0.8273, 0.7454, 0.8274, 0.7454, 0.8274, 0.746, 0.8247, 0.7455, 0.8248, 0.7458, 0.8248, 0.7458, 0.8247, 0.7455, 0.8241, 0.7445, 0.8242, 0.7446, 0.8241, 0.745, 0.824, 0.7451, 0.8247, 0.7455, 0.8248, 0.7458, 0.8247, 0.7459, 0.8246, 0.7454, 0.8242, 0.7446, 0.8242, 0.7446, 0.8241, 0.745, 0.8241, 0.745, 0.4071, 0.2511, 0.4807, 0.1737, 0.7894, 0.1439, 0.9266, 0.2102, 0.6975, 0.2688])
me_dead_tree_14_lod0_cell_006.materials.append(mat_poly_low_tree_pack)
me_dead_tree_14_lod0_cell_006.materials.append(mat_inside)
me_dead_tree_14_lod0_cell_006.use_remesh_fix_poles = True
me_dead_tree_14_lod0_cell_006.use_remesh_preserve_attributes = False
me_dead_tree_14_lod0_cell_006.use_mirror_vertex_groups = False
me_dead_tree_14_lod0_cell_006.update()
me_dead_tree_14_lod0_cell_006.normals_split_custom_set([tuple(v) for v in zip(*[iter([-0.3623, 0.07152, -0.9293, -0.3623, 0.07152, -0.9293, -0.3623, 0.07152, -0.9293, -0.3623, 0.07152, -0.9293, 0.248, 0.5958, 0.7639, 0.248, 0.5958, 0.7639, 0.248, 0.5958, 0.7639, 0.248, 0.5958, 0.7639, -0.09319, -0.9655, -0.2432, -0.09319, -0.9655, -0.2432, -0.09319, -0.9655, -0.2432, -0.09319, -0.9655, -0.2432, -0.03254, 0.9994, -0.008285, -0.03254, 0.9994, -0.008285, -0.03254, 0.9994, -0.008285, -0.03254, 0.9994, -0.008285, 0.2122, -0.7514, 0.6248, 0.2122, -0.7514, 0.6248, 0.2122, -0.7514, 0.6248, 0.2122, -0.7514, 0.6248, -0.3031, 0.292, 0.9071, -0.3031, 0.292, 0.9071, -0.3031, 0.292, 0.9071, -0.3031, 0.292, 0.9071, -0.3031, 0.292, 0.9071])] * 3)])
me_dead_tree_14_lod0_cell_007 = bpy.data.meshes.new('Dead_Tree_14_LOD0_cell.007')
me_dead_tree_14_lod0_cell_007.from_pydata([(0.002337, 0.2488, 0.03254), (0.1959, 0.1082, 0.03254), (0.122, -0.1194, 0.03254), (-0.1173, -0.1194, 0.03254), (-0.1912, 0.1082, 0.03254), (-0.1001, 0.166, -0.1585), (-0.1678, 0.1149, -0.2034), (-0.198, 0.09401, -0.1781), (0.0243, 0.26, -0.07573), (-0.1067, -0.1826, -0.1514), (-0.1254, -0.126, -0.157), (-0.1802, 0.04008, -0.1731), (0.2293, -0.2488, -0.3441), (0.1879, -0.2406, -0.3204), (0.2511, -0.2469, -0.3385), (-0.06455, -0.1909, -0.1757), (0.2652, 0.09753, -0.1258), (0.2595, -0.04494, -0.214), (-0.122, 0.138, 0.2793), (-0.09007, 0.1587, 0.3089), (-0.1789, 0.1011, 0.2263), (0.02434, 0.2422, 0.3045), (-0.102, -0.1318, 0.2509), (-0.1261, -0.0586, 0.2432), (0.1439, -0.133, 0.2719), (-0.05577, -0.134, 0.2883), (0.2202, 0.09909, 0.2797), (-0.1912, 0.1082, 0.03254), (-0.1912, 0.1082, 0.03254), (-0.1912, 0.1082, 0.03254), (0.002337, 0.2488, 0.03254), (0.002337, 0.2488, 0.03254), (0.002337, 0.2488, 0.03254), (-0.1173, -0.1194, 0.03254), (-0.1173, -0.1194, 0.03254), (-0.1173, -0.1194, 0.03254), (0.122, -0.1194, 0.03254), (0.122, -0.1194, 0.03254), (0.122, -0.1194, 0.03254), (0.1959, 0.1082, 0.03254), (0.1959, 0.1082, 0.03254), (0.1959, 0.1082, 0.03254), (0.0243, 0.26, -0.07573), (0.0243, 0.26, -0.07573), (-0.1001, 0.166, -0.1585), (-0.1678, 0.1149, -0.2034), (-0.198, 0.09401, -0.1781), (-0.198, 0.09401, -0.1781), (-0.1067, -0.1826, -0.1514), (-0.1067, -0.1826, -0.1514), (-0.1802, 0.04008, -0.1731), (-0.1254, -0.126, -0.157), (0.1879, -0.2406, -0.3204), (0.2293, -0.2488, -0.3441), (0.2511, -0.2469, -0.3385), (0.2511, -0.2469, -0.3385), (-0.06455, -0.1909, -0.1757), (0.2652, 0.09753, -0.1258), (0.2652, 0.09753, -0.1258), (0.2595, -0.04494, -0.214), (-0.09007, 0.1587, 0.3089), (0.02434, 0.2422, 0.3045), (0.02434, 0.2422, 0.3045), (-0.1789, 0.1011, 0.2263), (-0.1789, 0.1011, 0.2263), (-0.122, 0.138, 0.2793), (-0.102, -0.1318, 0.2509), (-0.102, -0.1318, 0.2509), (-0.1261, -0.0586, 0.2432), (-0.05577, -0.134, 0.2883), (0.1439, -0.133, 0.2719), (0.1439, -0.133, 0.2719), (0.2202, 0.09909, 0.2797), (0.2202, 0.09909, 0.2797)], [], [(27, 30, 42, 44, 45, 46), (48, 33, 28, 47, 50, 51), (52, 53, 54, 36, 34, 49, 56), (57, 39, 37, 55, 59), (31, 40, 58, 43), (60, 61, 32, 29, 63, 65), (4, 35, 66, 68, 64), (69, 67, 3, 38, 70), (2, 41, 72, 71), (1, 0, 62, 73), (14, 12, 6, 5, 17), (7, 6, 12, 13, 11), (15, 10, 11, 13), (9, 10, 15), (23, 18, 20), (25, 19, 18, 23, 22), (21, 19, 25, 24, 26), (17, 5, 8, 16)])
me_dead_tree_14_lod0_cell_007.polygons.foreach_set('use_smooth', [1, 1, 1, 1, 1, 1, 1, 1, 1, 1, 0, 0, 0, 0, 0, 0, 0, 0])
me_dead_tree_14_lod0_cell_007.polygons.foreach_set('material_index', [0, 0, 0, 0, 0, 0, 0, 0, 0, 0, 1, 1, 1, 1, 1, 1, 1, 1])
_k = set([(0, 1), (0, 62), (1, 73), (2, 41), (2, 71), (3, 38), (3, 67), (4, 35), (4, 64), (5, 6), (5, 8), (6, 7), (7, 11), (8, 16), (9, 10), (9, 15), (10, 11), (12, 13), (12, 14), (13, 15), (14, 17), (16, 17), (18, 19), (18, 20), (19, 21), (20, 23), (21, 26), (22, 23), (22, 25), (24, 25), (24, 26), (27, 30), (27, 46), (28, 33), (28, 47), (29, 32), (29, 63), (30, 42), (31, 40), (31, 43), (32, 61), (33, 48), (34, 36), (34, 49), (35, 66), (36, 54), (37, 39), (37, 55), (38, 70), (39, 57), (40, 58), (41, 72), (42, 44), (43, 58), (44, 45), (45, 46), (47, 50), (48, 51), (49, 56), (50, 51), (52, 53), (52, 56), (53, 54), (55, 59), (57, 59), (60, 61), (60, 65), (62, 73), (63, 65), (64, 68), (66, 68), (67, 69), (69, 70), (71, 72)])
me_dead_tree_14_lod0_cell_007.attributes.new('sharp_edge', 'BOOLEAN', 'EDGE').data.foreach_set('value', [ (min(e.vertices), max(e.vertices)) in _k for e in me_dead_tree_14_lod0_cell_007.edges])
_uv = me_dead_tree_14_lod0_cell_007.uv_layers.new(name='UVMap')
_uv.uv.foreach_set('vector', [0.8251, 0.7443, 0.8254, 0.7443, 0.8255, 0.7444, 0.8253, 0.7446, 0.8252, 0.7446, 0.8251, 0.7446, 0.8275, 0.7424, 0.8274, 0.7426, 0.8271, 0.7427, 0.8271, 0.7424, 0.8272, 0.7424, 0.8274, 0.7424, 0.8265, 0.7413, 0.8266, 0.7413, 0.8266, 0.7413, 0.8263, 0.7418, 0.826, 0.7418, 0.826, 0.7415, 0.8261, 0.7415, 0.8244, 0.7417, 0.8244, 0.7419, 0.8241, 0.742, 0.8238, 0.7414, 0.8241, 0.7416, 0.8246, 0.7419, 0.8244, 0.7419, 0.8244, 0.7417, 0.8246, 0.7418, 0.8254, 0.7439, 0.8254, 0.7438, 0.8254, 0.7443, 0.8251, 0.7443, 0.8253, 0.7441, 0.8254, 0.744, 0.8271, 0.7427, 0.8274, 0.7426, 0.8272, 0.7428, 0.8271, 0.7428, 0.8268, 0.7429, 0.8262, 0.7423, 0.8262, 0.7422, 0.826, 0.7418, 0.8263, 0.7418, 0.826, 0.7422, 0.8241, 0.742, 0.8244, 0.7419, 0.8246, 0.7423, 0.8245, 0.7423, 0.8256, 0.7442, 0.8254, 0.7443, 0.8254, 0.7438, 0.8254, 0.7438, 0.9378, 0.1775, 1.0, 0.1856, 1.0, 0.6659, 0.6784, 0.6784, 0.3421, 0.3421, 0.665, 0.3189, 0.6659, 0.6659, 0.1856, 0.1856, 0.2127, 0.0, 0.6144, 0.0, 1.0, 0.3998, 1.0, 0.4777, 0.6144, 0.6144, 0.2127, 0.2127, 0.4771, 0.4107, 0.4777, 0.4777, 0.3998, 0.3998, 0.5163, 0.0, 0.7297, 0.0, 0.6659, 0.155, 1.0, 0.328, 1.0, 0.7056, 0.7297, 0.7297, 0.5163, 0.5163, 0.639, 0.3987, 0.8673, 0.7136, 0.7056, 0.7056, 0.328, 0.328, 0.4159, 0.1687, 0.7604, 0.3851, 0.3421, 0.0, 0.6784, 0.0, 0.6159, 0.5637, 0.9484, 0.3774])
me_dead_tree_14_lod0_cell_007.materials.append(mat_poly_low_tree_pack)
me_dead_tree_14_lod0_cell_007.materials.append(mat_inside)
me_dead_tree_14_lod0_cell_007.use_remesh_fix_poles = True
me_dead_tree_14_lod0_cell_007.use_remesh_preserve_attributes = False
me_dead_tree_14_lod0_cell_007.use_mirror_vertex_groups = False
me_dead_tree_14_lod0_cell_007.update()
me_dead_tree_14_lod0_cell_007.normals_split_custom_set([tuple(v) for v in zip(*[iter([-0.5874, 0.8085, -0.03562, -0.5874, 0.8085, -0.03562, -0.5874, 0.8085, -0.03562, -0.5874, 0.8085, -0.03562, -0.5874, 0.8085, -0.03562, -0.5874, 0.8085, -0.03562, -0.9498, -0.3086, 0.0513, -0.9498, -0.3086, 0.0513, -0.9498, -0.3086, 0.0513, -0.9498, -0.3086, 0.0513, -0.9498, -0.3086, 0.0513, -0.9498, -0.3086, 0.0513, -2.774e-08, -0.9457, 0.325, -2.774e-08, -0.9457, 0.325, -2.774e-08, -0.9457, 0.325, -2.774e-08, -0.9457, 0.325, -2.774e-08, -0.9457, 0.325, -2.774e-08, -0.9457, 0.325, -2.774e-08, -0.9457, 0.325, 0.8714, -0.2831, 0.4006, 0.8714, -0.2831, 0.4006, 0.8714, -0.2831, 0.4006, 0.8714, -0.2831, 0.4006, 0.8714, -0.2831, 0.4006, 0.5761, 0.7929, 0.1988, 0.5761, 0.7929, 0.1988, 0.5761, 0.7929, 0.1988, 0.5761, 0.7929, 0.1988, -0.5865, 0.8072, 0.0671, -0.5865, 0.8072, 0.0671, -0.5865, 0.8072, 0.0671, -0.5865, 0.8072, 0.0671, -0.5865, 0.8072, 0.0671, -0.5865, 0.8072, 0.0671, -0.9499, -0.3086, 0.04909, -0.9499, -0.3086, 0.04909, -0.9499, -0.3086, 0.04909, -0.9499, -0.3086, 0.04909, -0.9499, -0.3086, 0.04909, -1.095e-07, -0.9984, -0.05706, -1.095e-07, -0.9984, -0.05706, -1.095e-07, -0.9984, -0.05706, -1.095e-07, -0.9984, -0.05706, -1.095e-07, -0.9984, -0.05706, 0.9459, -0.3073, -0.1042, 0.9459, -0.3073, -0.1042, 0.9459, -0.3073, -0.1042, 0.9459, -0.3073, -0.1042, 0.5876, 0.8087, -0.02787, 0.5876, 0.8087, -0.02787, 0.5876, 0.8087, -0.02787, 0.5876, 0.8087, -0.02787, 0.1705, 0.5119, -0.8419, 0.1705, 0.5119, -0.8419, 0.1705, 0.5119, -0.8419, 0.1705, 0.5119, -0.8419, 0.1705, 0.5119, -0.8419, -0.5163, -0.2464, -0.8202, -0.5163, -0.2464, -0.8202, -0.5163, -0.2464, -0.8202, -0.5163, -0.2464, -0.8202, -0.5163, -0.2464, -0.8202, -0.5182, -0.2501, -0.8179, -0.5182, -0.2501, -0.8179, -0.5182, -0.2501, -0.8179, -0.5182, -0.2501, -0.8179, -0.5202, -0.2526, -0.8158, -0.5202, -0.2526, -0.8158, -0.5202, -0.2526, -0.8158, -0.6304, -0.1272, 0.7658, -0.6304, -0.1272, 0.7658, -0.6304, -0.1272, 0.7658, -0.628, -0.1276, 0.7677, -0.628, -0.1276, 0.7677, -0.628, -0.1276, 0.7677, -0.628, -0.1276, 0.7677, -0.628, -0.1276, 0.7677, 0.08206, -0.06041, 0.9948, 0.08206, -0.06041, 0.9948, 0.08206, -0.06041, 0.9948, 0.08206, -0.06041, 0.9948, 0.08206, -0.06041, 0.9948, 0.1716, 0.5136, -0.8407, 0.1716, 0.5136, -0.8407, 0.1716, 0.5136, -0.8407, 0.1716, 0.5136, -0.8407])] * 3)])
me_dead_tree_14_lod0_cell_008 = bpy.data.meshes.new('Dead_Tree_14_LOD0_cell.008')
me_dead_tree_14_lod0_cell_008.from_pydata([(0.0609, -0.02845, 0.1007), (-0.04475, 0.0483, 0.1007), (0.02449, 0.05183, -0.1729), (-0.009287, 0.07629, -0.1725), (0.1233, -0.01976, -0.174), (-0.1243, -0.007679, -0.1261), (-0.09275, 0.01343, 0.1007), (-0.02377, 0.06572, -0.1667), (0.02925, -0.03228, 0.2539), (0.04738, -0.07004, 0.1007), (-0.06937, 0.03296, 0.2904), (0.07893, -0.1303, -0.135), (-0.04475, 0.0483, 0.1007), (-0.04475, 0.0483, 0.1007), (-0.04475, 0.0483, 0.1007), (0.0609, -0.02845, 0.1007), (0.0609, -0.02845, 0.1007), (0.0609, -0.02845, 0.1007), (0.1233, -0.01976, -0.174), (0.1233, -0.01976, -0.174), (0.02449, 0.05183, -0.1729), (-0.009287, 0.07629, -0.1725), (-0.009287, 0.07629, -0.1725), (-0.02377, 0.06572, -0.1667), (-0.1243, -0.007679, -0.1261), (-0.09275, 0.01343, 0.1007), (-0.09275, 0.01343, 0.1007), (0.02925, -0.03228, 0.2539), (0.02925, -0.03228, 0.2539), (0.04738, -0.07004, 0.1007), (0.04738, -0.07004, 0.1007), (-0.06937, 0.03296, 0.2904), (-0.06937, 0.03296, 0.2904), (0.07893, -0.1303, -0.135)], [], [(12, 15, 18, 20, 21), (13, 22, 23, 24, 25), (16, 27, 29), (28, 17, 14, 31), (32, 1, 26), (19, 0, 30, 33), (3, 2, 7), (7, 2, 4, 11, 5), (10, 6, 5, 11, 9, 8)])
me_dead_tree_14_lod0_cell_008.polygons.foreach_set('use_smooth', [1, 1, 1, 1, 1, 1, 0, 0, 0])
me_dead_tree_14_lod0_cell_008.polygons.foreach_set('material_index', [0, 0, 0, 0, 0, 0, 1, 1, 1])
_k = set([(0, 19), (0, 30), (1, 26), (1, 32), (2, 3), (2, 4), (3, 7), (4, 11), (5, 6), (5, 7), (6, 10), (8, 9), (8, 10), (9, 11), (12, 15), (12, 21), (13, 22), (13, 25), (14, 17), (14, 31), (15, 18), (16, 27), (16, 29), (17, 28), (18, 20), (19, 33), (20, 21), (22, 23), (23, 24), (24, 25), (26, 32), (27, 29), (28, 31), (30, 33)])
me_dead_tree_14_lod0_cell_008.attributes.new('sharp_edge', 'BOOLEAN', 'EDGE').data.foreach_set('value', [ (min(e.vertices), max(e.vertices)) in _k for e in me_dead_tree_14_lod0_cell_008.edges])
_uv = me_dead_tree_14_lod0_cell_008.uv_layers.new(name='UVMap')
_uv.uv.foreach_set('vector', [0.8252, 0.742, 0.825, 0.743, 0.8252, 0.7424, 0.8252, 0.7421, 0.8252, 0.742, 0.8252, 0.742, 0.8252, 0.742, 0.8252, 0.742, 0.8249, 0.742, 0.825, 0.742, 0.825, 0.743, 0.8249, 0.7433, 0.8251, 0.7434, 0.8251, 0.7427, 0.825, 0.743, 0.8252, 0.742, 0.8252, 0.742, 0.8252, 0.742, 0.8252, 0.742, 0.825, 0.742, 0.8248, 0.7436, 0.825, 0.743, 0.8251, 0.7434, 0.8249, 0.744, 0.3848, 0.03074, 0.3123, 0.0, 0.3824, 0.0, 1.0, 0.6176, 1.0, 0.6877, 0.7415, 0.6325, 0.002101, 0.0, 0.3864, 0.0, 0.791, 0.4809, 0.8926, 0.612, 0.3864, 0.3864, 0.002101, 0.002101, 0.6428, 0.3548, 0.5769, 0.524])
me_dead_tree_14_lod0_cell_008.materials.append(mat_poly_low_tree_pack)
me_dead_tree_14_lod0_cell_008.materials.append(mat_inside)
me_dead_tree_14_lod0_cell_008.use_remesh_fix_poles = True
me_dead_tree_14_lod0_cell_008.use_remesh_preserve_attributes = False
me_dead_tree_14_lod0_cell_008.use_mirror_vertex_groups = False
me_dead_tree_14_lod0_cell_008.update()
me_dead_tree_14_lod0_cell_008.normals_split_custom_set([tuple(v) for v in zip(*[iter([0.5805, 0.799, 0.1572, 0.5805, 0.799, 0.1572, 0.5805, 0.799, 0.1572, 0.5805, 0.799, 0.1572, 0.5805, 0.799, 0.1572, -0.5878, 0.809, 0.006596, -0.5878, 0.809, 0.006596, -0.5878, 0.809, 0.006596, -0.5878, 0.809, 0.006596, -0.5878, 0.809, 0.006596, 0.9345, -0.3037, 0.1856, 0.9345, -0.3037, 0.1856, 0.9345, -0.3037, 0.1856, 0.582, 0.801, 0.1403, 0.582, 0.801, 0.1403, 0.582, 0.801, 0.1403, 0.582, 0.801, 0.1403, -0.5878, 0.809, -0.01086, -0.5878, 0.809, -0.01086, -0.5878, 0.809, -0.01086, 0.9314, -0.3026, 0.202, 0.9314, -0.3026, 0.202, 0.9314, -0.3026, 0.202, 0.9314, -0.3026, 0.202, -0.1952, -0.2547, -0.9471, -0.1952, -0.2547, -0.9471, -0.1952, -0.2547, -0.9471, -0.1954, -0.2555, -0.9469, -0.1954, -0.2555, -0.9469, -0.1954, -0.2555, -0.9469, -0.1954, -0.2555, -0.9469, -0.1954, -0.2555, -0.9469, -0.506, -0.8494, 0.1496, -0.506, -0.8494, 0.1496, -0.506, -0.8494, 0.1496, -0.506, -0.8494, 0.1496, -0.506, -0.8494, 0.1496, -0.506, -0.8494, 0.1496])] * 3)])
me_dead_tree_14_lod0_cell_009 = bpy.data.meshes.new('Dead_Tree_14_LOD0_cell.009')
me_dead_tree_14_lod0_cell_009.from_pydata([(-0.3448, -0.4006, -0.3526), (-0.5533, 0.2412, -0.3526), (0.1484, -0.1941, 0.1746), (-0.2249, -0.1941, 0.1746), (-0.3403, 0.161, 0.1746), (0.3054, 0.2085, -0.2993), (0.01347, 0.3877, -0.3526), (-0.1641, 0.5239, -0.3526), (0.2382, 0.1428, -0.3526), (0.2375, 0.2155, -0.3526), (0.2365, -0.3746, -0.3526), (0.2128, -0.4006, -0.3526), (-0.1704, 0.2844, 0.1746), (-0.03611, 0.5506, -0.2039), (0.2637, -0.3252, -0.1601), (0.3408, -0.2521, -0.2732), (0.3998, -0.003017, -0.2267), (0.3901, -0.04423, -0.2346), (0.2729, -0.08397, -0.01345), (0.1609, -0.1558, 0.1746), (-0.3028, 0.198, 0.3978), (-0.3323, 0.1777, 0.423), (-0.2409, -0.09922, 0.4508), (-0.2457, -0.08444, 0.4494), (-0.3138, 0.1216, 0.4287), (0.09558, -0.1658, 0.2569), (0.0537, -0.1575, 0.2811), (0.1304, -0.1763, 0.2265), (-0.2308, -0.1012, 0.4451), (-0.3448, -0.4006, -0.3526), (-0.3448, -0.4006, -0.3526), (-0.5533, 0.2412, -0.3526), (-0.5533, 0.2412, -0.3526), (-0.3403, 0.161, 0.1746), (-0.3403, 0.161, 0.1746), (-0.3403, 0.161, 0.1746), (-0.2249, -0.1941, 0.1746), (-0.2249, -0.1941, 0.1746), (-0.2249, -0.1941, 0.1746), (0.1484, -0.1941, 0.1746), (0.1484, -0.1941, 0.1746), (0.1484, -0.1941, 0.1746), (-0.1641, 0.5239, -0.3526), (-0.1641, 0.5239, -0.3526), (0.01347, 0.3877, -0.3526), (0.2375, 0.2155, -0.3526), (0.2382, 0.1428, -0.3526), (0.2365, -0.3746, -0.3526), (0.2128, -0.4006, -0.3526), (0.2128, -0.4006, -0.3526), (-0.03611, 0.5506, -0.2039), (-0.1704, 0.2844, 0.1746), (-0.1704, 0.2844, 0.1746), (0.2637, -0.3252, -0.1601), (0.2637, -0.3252, -0.1601), (0.3408, -0.2521, -0.2732), (0.1609, -0.1558, 0.1746), (0.1609, -0.1558, 0.1746), (0.3901, -0.04423, -0.2346), (0.3998, -0.003017, -0.2267), (0.2729, -0.08397, -0.01345), (-0.3323, 0.1777, 0.423), (-0.3323, 0.1777, 0.423), (-0.3028, 0.198, 0.3978), (-0.2409, -0.09922, 0.4508), (-0.2409, -0.09922, 0.4508), (-0.2457, -0.08444, 0.4494), (-0.3138, 0.1216, 0.4287), (-0.2308, -0.1012, 0.4451), (0.1304, -0.1763, 0.2265), (0.1304, -0.1763, 0.2265), (0.09558, -0.1658, 0.2569), (0.0537, -0.1575, 0.2811)], [], [(29, 36, 33, 31), (30, 32, 42, 44, 45, 46, 47, 48), (50, 43, 1, 34, 51), (37, 0, 49, 53, 39), (56, 40, 54, 55, 58, 59, 60), (52, 35, 61, 63), (4, 38, 64, 66, 67, 62), (68, 65, 3, 41, 69, 71, 72), (70, 2, 57), (13, 5, 6, 7), (16, 5, 18), (20, 21, 24, 26, 25), (24, 23, 28, 26), (9, 5, 16, 17, 8), (6, 5, 9), (22, 28, 23), (11, 10, 15, 14), (10, 8, 17, 15), (25, 27, 19, 18, 5, 13, 12, 20)])
me_dead_tree_14_lod0_cell_009.polygons.foreach_set('use_smooth', [1, 1, 1, 1, 1, 1, 1, 1, 1, 0, 0, 0, 0, 0, 0, 0, 0, 0, 0])
me_dead_tree_14_lod0_cell_009.polygons.foreach_set('material_index', [0, 0, 0, 0, 0, 0, 0, 0, 0, 1, 1, 1, 1, 1, 1, 1, 1, 1, 1])
_k = set([(0, 37), (0, 49), (1, 34), (1, 43), (2, 57), (2, 70), (3, 41), (3, 65), (4, 38), (4, 62), (6, 7), (6, 9), (7, 13), (8, 9), (8, 10), (10, 11), (11, 14), (12, 13), (12, 20), (14, 15), (15, 17), (16, 17), (16, 18), (18, 19), (19, 27), (20, 21), (21, 24), (22, 23), (22, 28), (23, 24), (25, 26), (25, 27), (26, 28), (29, 31), (29, 36), (30, 32), (30, 48), (31, 33), (32, 42), (33, 36), (34, 51), (35, 52), (35, 61), (37, 39), (38, 64), (39, 53), (40, 54), (40, 56), (41, 69), (42, 44), (43, 50), (44, 45), (45, 46), (46, 47), (47, 48), (49, 53), (50, 51), (52, 63), (54, 55), (55, 58), (56, 60), (57, 70), (58, 59), (59, 60), (61, 63), (62, 67), (64, 66), (65, 68), (66, 67), (68, 72), (69, 71), (71, 72)])
me_dead_tree_14_lod0_cell_009.attributes.new('sharp_edge', 'BOOLEAN', 'EDGE').data.foreach_set('value', [ (min(e.vertices), max(e.vertices)) in _k for e in me_dead_tree_14_lod0_cell_009.edges])
_uv = me_dead_tree_14_lod0_cell_009.uv_layers.new(name='UVMap')
_uv.uv.foreach_set('vector', [0.8239, 0.7455, 0.8233, 0.7453, 0.8233, 0.7447, 0.8239, 0.7445, 0.8271, 0.7411, 0.8277, 0.7403, 0.8284, 0.7405, 0.8283, 0.7409, 0.8283, 0.7413, 0.8282, 0.7414, 0.8276, 0.7418, 0.8276, 0.7418, 0.8258, 0.7455, 0.8257, 0.7457, 0.825, 0.7458, 0.8252, 0.745, 0.8254, 0.7449, 0.8261, 0.7411, 0.8261, 0.7403, 0.8269, 0.7404, 0.8269, 0.7407, 0.8267, 0.7411, 0.8238, 0.7413, 0.8237, 0.7413, 0.8235, 0.7408, 0.8235, 0.7406, 0.8239, 0.7406, 0.8239, 0.7406, 0.8239, 0.741, 0.8254, 0.7449, 0.8252, 0.745, 0.8251, 0.7446, 0.8252, 0.7447, 0.8271, 0.7421, 0.8276, 0.7419, 0.8275, 0.7424, 0.8275, 0.7424, 0.8272, 0.7424, 0.8271, 0.7424, 0.8261, 0.7415, 0.826, 0.7415, 0.8261, 0.7411, 0.8267, 0.7411, 0.8266, 0.7412, 0.8266, 0.7413, 0.8265, 0.7413, 0.8238, 0.7414, 0.8237, 0.7413, 0.8238, 0.7413, 0.7358, 0.7358, 0.0, 0.0, 0.5154, 0.0, 0.8562, 0.1512, 0.358, 0.0, 1.0, 0.0, 1.0, 0.5691, 0.3337, 0.3337, 0.6698, 0.3347, 1.0, 0.3875, 1.0, 0.7879, 0.8153, 0.8153, 0.3875, 0.3875, 0.5654, 0.0, 0.5853, 0.0, 0.7879, 0.7879, 1.0, 0.4838, 1.0, 1.0, 0.358, 0.358, 0.2237, 0.0, 0.7691, 0.0, 1.0, 0.4846, 1.0, 1.0, 0.4838, 0.4838, 0.9826, 0.417, 1.0, 0.4147, 1.0, 0.4346, 0.9766, 0.1519, 1.0, 0.2313, 1.0, 0.601, 0.7802, 0.375, 0.2305, 0.2305, 1.0, 0.2309, 1.0, 0.7763, 0.5977, 0.5977, 0.8153, 0.0, 0.8747, 0.03512, 0.9508, 0.1148, 0.4309, 0.0, 1.0, 0.0, 1.0, 0.7358, 0.6619, 0.3415, 0.3337, 0.0])
me_dead_tree_14_lod0_cell_009.materials.append(mat_poly_low_tree_pack)
me_dead_tree_14_lod0_cell_009.materials.append(mat_inside)
me_dead_tree_14_lod0_cell_009.use_remesh_fix_poles = True
me_dead_tree_14_lod0_cell_009.use_remesh_preserve_attributes = False
me_dead_tree_14_lod0_cell_009.use_mirror_vertex_groups = False
me_dead_tree_14_lod0_cell_009.update()
me_dead_tree_14_lod0_cell_009.normals_split_custom_set([tuple(v) for v in zip(*[iter([-0.9012, -0.2928, 0.3195, -0.9012, -0.2928, 0.3195, -0.9012, -0.2928, 0.3195, -0.9012, -0.2928, 0.3195, 1.703e-09, 0.0, -1.0, 1.703e-09, 0.0, -1.0, 1.703e-09, 0.0, -1.0, 1.703e-09, 0.0, -1.0, 1.703e-09, 0.0, -1.0, 1.703e-09, 0.0, -1.0, 1.703e-09, 0.0, -1.0, 1.703e-09, 0.0, -1.0, -0.5529, 0.7611, 0.3392, -0.5529, 0.7611, 0.3392, -0.5529, 0.7611, 0.3392, -0.5529, 0.7611, 0.3392, -0.5529, 0.7611, 0.3392, -3.579e-08, -0.9312, 0.3646, -3.579e-08, -0.9312, 0.3646, -3.579e-08, -0.9312, 0.3646, -3.579e-08, -0.9312, 0.3646, -3.579e-08, -0.9312, 0.3646, 0.8678, -0.282, 0.4092, 0.8678, -0.282, 0.4092, 0.8678, -0.282, 0.4092, 0.8678, -0.282, 0.4092, 0.8678, -0.282, 0.4092, 0.8678, -0.282, 0.4092, 0.8678, -0.282, 0.4092, -0.5874, 0.8085, -0.03562, -0.5874, 0.8085, -0.03562, -0.5874, 0.8085, -0.03562, -0.5874, 0.8085, -0.03562, -0.9498, -0.3086, 0.0513, -0.9498, -0.3086, 0.0513, -0.9498, -0.3086, 0.0513, -0.9498, -0.3086, 0.0513, -0.9498, -0.3086, 0.0513, -0.9498, -0.3086, 0.0513, 6.505e-08, -0.9457, 0.325, 6.505e-08, -0.9457, 0.325, 6.505e-08, -0.9457, 0.325, 6.505e-08, -0.9457, 0.325, 6.505e-08, -0.9457, 0.325, 6.505e-08, -0.9457, 0.325, 6.505e-08, -0.9457, 0.325, 0.8714, -0.2831, 0.4006, 0.8714, -0.2831, 0.4006, 0.8714, -0.2831, 0.4006, 0.5066, 0.6603, -0.5544, 0.5066, 0.6603, -0.5544, 0.5066, 0.6603, -0.5544, 0.5066, 0.6603, -0.5544, 0.6549, 0.4898, 0.5755, 0.6549, 0.4898, 0.5755, 0.6549, 0.4898, 0.5755, 0.5206, 0.2546, 0.815, 0.5206, 0.2546, 0.815, 0.5206, 0.2546, 0.815, 0.5206, 0.2546, 0.815, 0.5206, 0.2546, 0.815, 0.5202, 0.2537, 0.8155, 0.5202, 0.2537, 0.8155, 0.5202, 0.2537, 0.8155, 0.5202, 0.2537, 0.8155, 0.618, 0.006016, -0.7862, 0.618, 0.006016, -0.7862, 0.618, 0.006016, -0.7862, 0.618, 0.006016, -0.7862, 0.618, 0.006016, -0.7862, 0.5059, 0.6581, -0.5577, 0.5059, 0.6581, -0.5577, 0.5059, 0.6581, -0.5577, 0.5191, 0.2525, 0.8166, 0.5191, 0.2525, 0.8166, 0.5191, 0.2525, 0.8166, 0.7372, -0.6723, 0.0681, 0.7372, -0.6723, 0.0681, 0.7372, -0.6723, 0.0681, 0.7372, -0.6723, 0.0681, 0.61, -0.0008282, -0.7924, 0.61, -0.0008282, -0.7924, 0.61, -0.0008282, -0.7924, 0.61, -0.0008282, -0.7924, 0.6528, 0.491, 0.5769, 0.6528, 0.491, 0.5769, 0.6528, 0.491, 0.5769, 0.6528, 0.491, 0.5769, 0.6528, 0.491, 0.5769, 0.6528, 0.491, 0.5769, 0.6528, 0.491, 0.5769, 0.6528, 0.491, 0.5769])] * 3)])
me_dead_tree_14_lod0_cell_010 = bpy.data.meshes.new('Dead_Tree_14_LOD0_cell.010')
me_dead_tree_14_lod0_cell_010.from_pydata([(-0.0343, -0.03001, 0.05956), (-0.05555, -0.01802, 0.04377), (-0.05516, 0.01065, 0.04848), (-0.03366, 0.01639, 0.06719), (-0.02077, -0.008743, 0.07403), (0.01919, -0.02487, -0.01769), (0.04589, 0.0006233, -0.02165), (0.04888, 0.02833, -0.1072), (0.0654, 0.03495, -0.07831), (0.02007, -0.0093, -0.06823), (-0.02077, -0.008743, 0.07403), (-0.02077, -0.008743, 0.07403), (-0.0343, -0.03001, 0.05956), (-0.0343, -0.03001, 0.05956), (-0.05516, 0.01065, 0.04848), (-0.05516, 0.01065, 0.04848), (-0.03366, 0.01639, 0.06719), (-0.03366, 0.01639, 0.06719), (-0.05555, -0.01802, 0.04377), (-0.05555, -0.01802, 0.04377), (0.04589, 0.0006233, -0.02165), (0.04589, 0.0006233, -0.02165), (0.01919, -0.02487, -0.01769), (0.01919, -0.02487, -0.01769), (0.0654, 0.03495, -0.07831), (0.0654, 0.03495, -0.07831), (0.04888, 0.02833, -0.1072), (0.04888, 0.02833, -0.1072), (0.02007, -0.0093, -0.06823), (0.02007, -0.0093, -0.06823)], [], [(18, 12, 10, 16, 14), (20, 11, 13, 22), (15, 17, 24, 26), (0, 19, 28, 23), (3, 4, 21, 25), (1, 2, 27, 29), (7, 8, 6, 5, 9)])
me_dead_tree_14_lod0_cell_010.polygons.foreach_set('use_smooth', [1, 1, 1, 1, 1, 1, 0])
me_dead_tree_14_lod0_cell_010.polygons.foreach_set('material_index', [0, 0, 0, 0, 0, 0, 1])
_k = set([(0, 19), (0, 23), (1, 2), (1, 29), (2, 27), (3, 4), (3, 25), (4, 21), (5, 6), (5, 9), (6, 8), (7, 8), (7, 9), (10, 12), (10, 16), (11, 13), (11, 20), (12, 18), (13, 22), (14, 16), (14, 18), (15, 17), (15, 26), (17, 24), (19, 28), (20, 22), (21, 25), (23, 28), (24, 26), (27, 29)])
me_dead_tree_14_lod0_cell_010.attributes.new('sharp_edge', 'BOOLEAN', 'EDGE').data.foreach_set('value', [ (min(e.vertices), max(e.vertices)) in _k for e in me_dead_tree_14_lod0_cell_010.edges])
_uv = me_dead_tree_14_lod0_cell_010.uv_layers.new(name='UVMap')
_uv.uv.foreach_set('vector', [0.8275, 0.7448, 0.8276, 0.7448, 0.8276, 0.7449, 0.8275, 0.7449, 0.8275, 0.7448, 0.8275, 0.7459, 0.8275, 0.7461, 0.8275, 0.7461, 0.8275, 0.7459, 0.8248, 0.7445, 0.8248, 0.7445, 0.8247, 0.7448, 0.8247, 0.7448, 0.8242, 0.7459, 0.8242, 0.7459, 0.8241, 0.7457, 0.8242, 0.7458, 0.8276, 0.7461, 0.8275, 0.7461, 0.8275, 0.7459, 0.8276, 0.7458, 0.8292, 0.7403, 0.8292, 0.7403, 0.8292, 0.7406, 0.8291, 0.7405, 0.4315, 0.06537, 0.5173, 0.1121, 0.5205, 0.1615, 0.4401, 0.1443, 0.3847, 0.08674])
me_dead_tree_14_lod0_cell_010.materials.append(mat_poly_low_tree_pack)
me_dead_tree_14_lod0_cell_010.materials.append(mat_inside)
me_dead_tree_14_lod0_cell_010.use_remesh_fix_poles = True
me_dead_tree_14_lod0_cell_010.use_remesh_preserve_attributes = False
me_dead_tree_14_lod0_cell_010.use_mirror_vertex_groups = False
me_dead_tree_14_lod0_cell_010.update()
me_dead_tree_14_lod0_cell_010.normals_split_custom_set([tuple(v) for v in zip(*[iter([-0.6339, -0.1169, 0.7645, -0.6339, -0.1169, 0.7645, -0.6339, -0.1169, 0.7645, -0.6339, -0.1169, 0.7645, -0.6339, -0.1169, 0.7645, 0.6498, -0.6482, 0.397, 0.6498, -0.6482, 0.397, 0.6498, -0.6482, 0.397, 0.6498, -0.6482, 0.397, -0.2494, 0.967, -0.05189, -0.2494, 0.967, -0.05189, -0.2494, 0.967, -0.05189, -0.2494, 0.967, -0.05189, -0.3137, -0.9071, -0.2805, -0.3137, -0.9071, -0.2805, -0.3137, -0.9071, -0.2805, -0.3137, -0.9071, -0.2805, 0.6906, 0.4906, 0.5313, 0.6906, 0.4906, 0.5313, 0.6906, 0.4906, 0.5313, 0.6906, 0.4906, 0.5313, -0.8312, 0.08227, -0.5498, -0.8312, 0.08227, -0.5498, -0.8312, 0.08227, -0.5498, -0.8312, 0.08227, -0.5498, 0.6584, -0.7225, -0.211, 0.6584, -0.7225, -0.211, 0.6584, -0.7225, -0.211, 0.6584, -0.7225, -0.211, 0.6584, -0.7225, -0.211])] * 3)])
me_dead_tree_14_lod0_cell_012 = bpy.data.meshes.new('Dead_Tree_14_LOD0_cell.012')
me_dead_tree_14_lod0_cell_012.from_pydata([(-0.09092, 0.04856, -0.08542), (-0.05057, -0.07564, -0.08542), (0.08001, -0.07564, -0.08542), (-0.1183, 0.03562, 0.4323), (-0.09315, -0.04177, 0.4323), (-0.01178, -0.04177, 0.4323), (0.01337, 0.03562, 0.4323), (-0.05247, 0.08345, 0.4323), (-0.03472, 0.08939, -0.08542), (-0.06623, 0.06835, -0.3123), (-0.0835, 0.05582, -0.315), (0.08744, 0.04458, 0.0739), (0.1063, 0.00537, -0.08542), (-0.01072, 0.1095, 0.1106), (0.1378, -0.05534, -0.3215), (0.1217, -0.09382, -0.3049), (-0.03316, -0.09638, -0.3357), (0.09885, -0.09586, -0.3295), (0.01337, 0.03562, 0.4323), (0.01337, 0.03562, 0.4323), (-0.01178, -0.04177, 0.4323), (-0.01178, -0.04177, 0.4323), (0.08001, -0.07564, -0.08542), (0.08001, -0.07564, -0.08542), (0.08001, -0.07564, -0.08542), (-0.05057, -0.07564, -0.08542), (-0.05057, -0.07564, -0.08542), (-0.05057, -0.07564, -0.08542), (-0.09315, -0.04177, 0.4323), (-0.09315, -0.04177, 0.4323), (-0.1183, 0.03562, 0.4323), (-0.1183, 0.03562, 0.4323), (-0.09092, 0.04856, -0.08542), (-0.09092, 0.04856, -0.08542), (-0.09092, 0.04856, -0.08542), (-0.05247, 0.08345, 0.4323), (-0.05247, 0.08345, 0.4323), (-0.03472, 0.08939, -0.08542), (-0.03472, 0.08939, -0.08542), (-0.06623, 0.06835, -0.3123), (-0.0835, 0.05582, -0.315), (-0.0835, 0.05582, -0.315), (0.1063, 0.00537, -0.08542), (0.1063, 0.00537, -0.08542), (0.1378, -0.05534, -0.3215), (0.08744, 0.04458, 0.0739), (0.08744, 0.04458, 0.0739), (-0.01072, 0.1095, 0.1106), (-0.01072, 0.1095, 0.1106), (0.1217, -0.09382, -0.3049), (0.1217, -0.09382, -0.3049), (-0.03316, -0.09638, -0.3357), (-0.03316, -0.09638, -0.3357), (0.09885, -0.09586, -0.3295)], [], [(25, 28, 30, 32), (35, 31, 29, 20, 18), (21, 4, 26, 22), (33, 37, 39, 40), (5, 23, 42, 45, 19), (36, 6, 46, 47), (0, 3, 7, 48, 38), (44, 43, 24, 49), (51, 27, 34, 41), (53, 50, 2, 1, 52), (9, 14, 17, 16, 10), (14, 15, 17), (14, 9, 8, 13, 11, 12)])
me_dead_tree_14_lod0_cell_012.polygons.foreach_set('use_smooth', [1, 1, 1, 1, 1, 1, 1, 1, 1, 1, 0, 0, 0])
me_dead_tree_14_lod0_cell_012.polygons.foreach_set('material_index', [0, 0, 0, 0, 0, 0, 0, 0, 0, 0, 1, 1, 1])
_k = set([(0, 3), (0, 38), (1, 2), (1, 52), (2, 50), (3, 7), (4, 21), (4, 26), (5, 19), (5, 23), (6, 36), (6, 46), (7, 48), (8, 9), (8, 13), (9, 10), (10, 16), (11, 12), (11, 13), (12, 14), (14, 15), (15, 17), (16, 17), (18, 20), (18, 35), (19, 45), (20, 29), (21, 22), (22, 26), (23, 42), (24, 43), (24, 49), (25, 28), (25, 32), (27, 34), (27, 51), (28, 30), (29, 31), (30, 32), (31, 35), (33, 37), (33, 40), (34, 41), (36, 47), (37, 39), (38, 48), (39, 40), (41, 51), (42, 45), (43, 44), (44, 49), (46, 47), (50, 53), (52, 53)])
me_dead_tree_14_lod0_cell_012.attributes.new('sharp_edge', 'BOOLEAN', 'EDGE').data.foreach_set('value', [ (min(e.vertices), max(e.vertices)) in _k for e in me_dead_tree_14_lod0_cell_012.edges])
_uv = me_dead_tree_14_lod0_cell_012.uv_layers.new(name='UVMap')
_uv.uv.foreach_set('vector', [0.8268, 0.7444, 0.8276, 0.7447, 0.8273, 0.7448, 0.8273, 0.7448, 0.8252, 0.742, 0.8273, 0.7448, 0.826, 0.7441, 0.8243, 0.7442, 0.8254, 0.7419, 0.8263, 0.7441, 0.826, 0.7441, 0.8268, 0.7444, 0.8253, 0.7441, 0.8249, 0.742, 0.825, 0.742, 0.8249, 0.742, 0.8249, 0.742, 0.8243, 0.7442, 0.8253, 0.7441, 0.8251, 0.7434, 0.8249, 0.7434, 0.8247, 0.7441, 0.8252, 0.742, 0.8254, 0.7419, 0.8251, 0.7427, 0.8252, 0.742, 0.8249, 0.742, 0.8249, 0.742, 0.8252, 0.742, 0.8252, 0.742, 0.825, 0.742, 0.8249, 0.744, 0.8251, 0.7434, 0.8253, 0.7441, 0.8249, 0.7442, 0.8272, 0.7446, 0.8268, 0.7444, 0.8273, 0.7448, 0.8273, 0.7448, 0.8259, 0.7441, 0.8257, 0.7441, 0.8253, 0.7441, 0.8268, 0.7444, 0.8264, 0.7442, 0.3881, 0.3881, 0.001106, 0.0, 0.1321, 0.0, 0.4543, 0.1581, 0.4414, 0.3944, 0.9989, 0.0, 0.8917, 0.02921, 0.8679, 0.0, 1.0, 0.0003719, 1.0, 0.3881, 0.7202, 0.6151, 0.5842, 0.3158, 0.5407, 0.06705, 0.7125, 0.3552])
me_dead_tree_14_lod0_cell_012.materials.append(mat_poly_low_tree_pack)
me_dead_tree_14_lod0_cell_012.materials.append(mat_inside)
me_dead_tree_14_lod0_cell_012.use_remesh_fix_poles = True
me_dead_tree_14_lod0_cell_012.use_remesh_preserve_attributes = False
me_dead_tree_14_lod0_cell_012.use_mirror_vertex_groups = False
me_dead_tree_14_lod0_cell_012.update()
me_dead_tree_14_lod0_cell_012.normals_split_custom_set([tuple(v) for v in zip(*[iter([-0.9495, -0.3085, -0.05791, -0.9495, -0.3085, -0.05791, -0.9495, -0.3085, -0.05791, -0.9495, -0.3085, -0.05791, -3.27e-07, 0.0, 1.0, -3.27e-07, 0.0, 1.0, -3.27e-07, 0.0, 1.0, -3.27e-07, 0.0, 1.0, -3.27e-07, 0.0, 1.0, -1.903e-07, -0.9979, 0.06527, -1.903e-07, -0.9979, 0.06527, -1.903e-07, -0.9979, 0.06527, -1.903e-07, -0.9979, 0.06527, -0.5878, 0.809, 0.006596, -0.5878, 0.809, 0.006596, -0.5878, 0.809, 0.006596, -0.5878, 0.809, 0.006596, 0.9345, -0.3037, 0.1856, 0.9345, -0.3037, 0.1856, 0.9345, -0.3037, 0.1856, 0.9345, -0.3037, 0.1856, 0.9345, -0.3037, 0.1856, 0.582, 0.801, 0.1403, 0.582, 0.801, 0.1403, 0.582, 0.801, 0.1403, 0.582, 0.801, 0.1403, -0.5878, 0.809, -0.01086, -0.5878, 0.809, -0.01086, -0.5878, 0.809, -0.01086, -0.5878, 0.809, -0.01086, -0.5878, 0.809, -0.01086, 0.9314, -0.3026, 0.202, 0.9314, -0.3026, 0.202, 0.9314, -0.3026, 0.202, 0.9314, -0.3026, 0.202, -0.9503, -0.3088, -0.04051, -0.9503, -0.3088, -0.04051, -0.9503, -0.3088, -0.04051, -0.9503, -0.3088, -0.04051, -2.22e-07, -0.9966, 0.08259, -2.22e-07, -0.9966, 0.08259, -2.22e-07, -0.9966, 0.08259, -2.22e-07, -0.9966, 0.08259, -2.22e-07, -0.9966, 0.08259, 0.04638, 0.1498, -0.9876, 0.04638, 0.1498, -0.9876, 0.04638, 0.1498, -0.9876, 0.04638, 0.1498, -0.9876, 0.04638, 0.1498, -0.9876, 0.6492, -0.5137, -0.561, 0.6492, -0.5137, -0.561, 0.6492, -0.5137, -0.561, 0.5066, 0.8491, -0.1496, 0.5066, 0.8491, -0.1496, 0.5066, 0.8491, -0.1496, 0.5066, 0.8491, -0.1496, 0.5066, 0.8491, -0.1496, 0.5066, 0.8491, -0.1496])] * 3)])
me_dead_tree_14_lod0_cell_013 = bpy.data.meshes.new('Dead_Tree_14_LOD0_cell.013')
me_dead_tree_14_lod0_cell_013.from_pydata([(-0.02722, -0.05802, 0.1532), (-0.07327, -0.03676, 0.144), (-0.06906, 0.0141, 0.1513), (-0.02042, 0.02427, 0.165), (0.005443, -0.0203, 0.1662), (0.0417, -0.04178, -0.1268), (0.06066, -0.004085, -0.04791), (0.01017, 0.04231, -0.1173), (0.001977, 0.03987, -0.1053), (-0.01725, 0.03413, -0.07695), (0.03464, 0.04543, -0.05912), (-0.02851, -0.02381, -0.05284), (0.0334, -0.03605, -0.1401), (0.04773, 0.02068, -0.05334), (0.005443, -0.0203, 0.1662), (0.005443, -0.0203, 0.1662), (-0.02722, -0.05802, 0.1532), (-0.02722, -0.05802, 0.1532), (-0.06906, 0.0141, 0.1513), (-0.06906, 0.0141, 0.1513), (-0.02042, 0.02427, 0.165), (-0.02042, 0.02427, 0.165), (-0.07327, -0.03676, 0.144), (-0.07327, -0.03676, 0.144), (0.06066, -0.004085, -0.04791), (0.06066, -0.004085, -0.04791), (0.0417, -0.04178, -0.1268), (0.0417, -0.04178, -0.1268), (0.03464, 0.04543, -0.05912), (0.03464, 0.04543, -0.05912), (0.01017, 0.04231, -0.1173), (0.001977, 0.03987, -0.1053), (-0.01725, 0.03413, -0.07695), (-0.01725, 0.03413, -0.07695), (-0.02851, -0.02381, -0.05284), (-0.02851, -0.02381, -0.05284), (0.0334, -0.03605, -0.1401), (0.04773, 0.02068, -0.05334)], [], [(22, 16, 14, 20, 18), (24, 15, 17, 26), (19, 21, 28, 30, 31, 32), (36, 27, 0, 23, 34), (3, 4, 25, 37, 29), (1, 2, 33, 35), (9, 8, 12, 11), (7, 12, 8), (12, 7, 10, 13, 6, 5)])
me_dead_tree_14_lod0_cell_013.polygons.foreach_set('use_smooth', [1, 1, 1, 1, 1, 1, 0, 0, 0])
me_dead_tree_14_lod0_cell_013.polygons.foreach_set('material_index', [0, 0, 0, 0, 0, 0, 1, 1, 1])
_k = set([(0, 23), (0, 27), (1, 2), (1, 35), (2, 33), (3, 4), (3, 29), (4, 25), (5, 6), (5, 12), (6, 13), (7, 8), (7, 10), (8, 9), (9, 11), (10, 13), (11, 12), (14, 16), (14, 20), (15, 17), (15, 24), (16, 22), (17, 26), (18, 20), (18, 22), (19, 21), (19, 32), (21, 28), (23, 34), (24, 26), (25, 37), (27, 36), (28, 30), (29, 37), (30, 31), (31, 32), (33, 35), (34, 36)])
me_dead_tree_14_lod0_cell_013.attributes.new('sharp_edge', 'BOOLEAN', 'EDGE').data.foreach_set('value', [ (min(e.vertices), max(e.vertices)) in _k for e in me_dead_tree_14_lod0_cell_013.edges])
_uv = me_dead_tree_14_lod0_cell_013.uv_layers.new(name='UVMap')
_uv.uv.foreach_set('vector', [0.8238, 0.7455, 0.8238, 0.7456, 0.8238, 0.7456, 0.8237, 0.7456, 0.8238, 0.7455, 0.8289, 0.7443, 0.8289, 0.744, 0.8289, 0.744, 0.8289, 0.7444, 0.8286, 0.744, 0.8286, 0.744, 0.8286, 0.7443, 0.8285, 0.7444, 0.8285, 0.7444, 0.8285, 0.7443, 0.8286, 0.7435, 0.8286, 0.7435, 0.8287, 0.7439, 0.8286, 0.744, 0.8285, 0.7437, 0.8288, 0.744, 0.8289, 0.744, 0.8289, 0.7443, 0.8288, 0.7443, 0.8288, 0.7443, 0.8293, 0.7438, 0.8292, 0.7438, 0.8292, 0.7434, 0.8293, 0.7435, 0.976, 0.7676, 1.0, 0.8017, 1.0, 0.9803, 0.9375, 0.8278, 1.0, 0.7466, 0.9803, 0.9803, 0.8017, 0.8017, 0.02396, 0.0, 0.2534, 0.0, 0.2597, 0.1522, 1.0, 0.1866, 0.9441, 0.1825, 0.9826, 0.02789])
me_dead_tree_14_lod0_cell_013.materials.append(mat_poly_low_tree_pack)
me_dead_tree_14_lod0_cell_013.materials.append(mat_inside)
me_dead_tree_14_lod0_cell_013.use_remesh_fix_poles = True
me_dead_tree_14_lod0_cell_013.use_remesh_preserve_attributes = False
me_dead_tree_14_lod0_cell_013.use_mirror_vertex_groups = False
me_dead_tree_14_lod0_cell_013.update()
me_dead_tree_14_lod0_cell_013.normals_split_custom_set([tuple(v) for v in zip(*[iter([-0.2462, -0.1169, 0.9621, -0.2462, -0.1169, 0.9621, -0.2462, -0.1169, 0.9621, -0.2462, -0.1169, 0.9621, -0.2462, -0.1169, 0.9621, 0.7298, -0.6693, 0.1394, 0.7298, -0.6693, 0.1394, 0.7298, -0.6693, 0.1394, 0.7298, -0.6693, 0.1394, -0.2204, 0.9747, 0.03745, -0.2204, 0.9747, 0.03745, -0.2204, 0.9747, 0.03745, -0.2204, 0.9747, 0.03745, -0.2204, 0.9747, 0.03745, -0.2204, 0.9747, 0.03745, -0.3895, -0.909, -0.1485, -0.3895, -0.909, -0.1485, -0.3895, -0.909, -0.1485, -0.3895, -0.909, -0.1485, -0.3895, -0.909, -0.1485, 0.833, 0.4926, 0.252, 0.833, 0.4926, 0.252, 0.833, 0.4926, 0.252, 0.833, 0.4926, 0.252, 0.833, 0.4926, 0.252, -0.9715, 0.1052, -0.2126, -0.9715, 0.1052, -0.2126, -0.9715, 0.1052, -0.2126, -0.9715, 0.1052, -0.2126, -0.8181, -0.07808, -0.5697, -0.8181, -0.07808, -0.5697, -0.8181, -0.07808, -0.5697, -0.8181, -0.07808, -0.5697, -0.8147, -0.07426, -0.5751, -0.8147, -0.07426, -0.5751, -0.8147, -0.07426, -0.5751, 0.8521, 0.3622, -0.3779, 0.8521, 0.3622, -0.3779, 0.8521, 0.3622, -0.3779, 0.8521, 0.3622, -0.3779, 0.8521, 0.3622, -0.3779, 0.8521, 0.3622, -0.3779])] * 3)])
me_dead_tree_14_lod0_cell_014 = bpy.data.meshes.new('Dead_Tree_14_LOD0_cell.014')
me_dead_tree_14_lod0_cell_014.from_pydata([(0.02367, -0.01554, -0.09855), (0.01646, 0.009325, -0.02803), (-0.004627, -0.003197, 0.05041), (0.008575, 0.02826, 0.03668), (-0.02518, -0.005036, 0.02822), (-0.01511, -0.004131, 0.03914), (-0.003789, -0.009685, -0.02787), (0.008575, 0.02826, 0.03668), (-0.004627, -0.003197, 0.05041), (-0.004627, -0.003197, 0.05041), (0.02367, -0.01554, -0.09855), (0.02367, -0.01554, -0.09855), (0.01646, 0.009325, -0.02803), (-0.01511, -0.004131, 0.03914), (-0.02518, -0.005036, 0.02822), (-0.003789, -0.009685, -0.02787)], [], [(12, 7, 8, 10), (9, 13, 14, 15, 11), (3, 5, 2), (1, 0, 6), (4, 3, 1, 6), (3, 4, 5)])
me_dead_tree_14_lod0_cell_014.polygons.foreach_set('use_smooth', [1, 1, 0, 0, 0, 0])
me_dead_tree_14_lod0_cell_014.polygons.foreach_set('material_index', [0, 0, 1, 1, 1, 1])
_k = set([(0, 1), (0, 6), (1, 3), (2, 3), (2, 5), (4, 5), (4, 6), (7, 8), (7, 12), (8, 10), (9, 11), (9, 13), (10, 12), (11, 15), (13, 14), (14, 15)])
me_dead_tree_14_lod0_cell_014.attributes.new('sharp_edge', 'BOOLEAN', 'EDGE').data.foreach_set('value', [ (min(e.vertices), max(e.vertices)) in _k for e in me_dead_tree_14_lod0_cell_014.edges])
_uv = me_dead_tree_14_lod0_cell_014.uv_layers.new(name='UVMap')
_uv.uv.foreach_set('vector', [0.8248, 0.7441, 0.8249, 0.744, 0.8249, 0.7442, 0.8246, 0.7442, 0.8257, 0.7441, 0.8258, 0.7441, 0.8259, 0.7441, 0.8259, 0.7441, 0.826, 0.7441, 0.01471, 0.0, 0.08774, 0.0, 0.09429, 0.01462, 0.6597, 0.0, 0.7061, 0.09668, 0.6156, 0.0, 0.8713, 0.0, 0.988, 0.0, 0.6597, 0.6597, 0.6156, 0.6156, 0.988, 0.988, 0.8713, 0.8713, 1.0, 0.9123])
me_dead_tree_14_lod0_cell_014.materials.append(mat_poly_low_tree_pack)
me_dead_tree_14_lod0_cell_014.materials.append(mat_inside)
me_dead_tree_14_lod0_cell_014.use_remesh_fix_poles = True
me_dead_tree_14_lod0_cell_014.use_remesh_preserve_attributes = False
me_dead_tree_14_lod0_cell_014.use_mirror_vertex_groups = False
me_dead_tree_14_lod0_cell_014.update()
me_dead_tree_14_lod0_cell_014.normals_split_custom_set([tuple(v) for v in zip(*[iter([0.9314, -0.3026, 0.202, 0.9314, -0.3026, 0.202, 0.9314, -0.3026, 0.202, 0.9314, -0.3026, 0.202, -3.743e-07, -0.9966, 0.08259, -3.743e-07, -0.9966, 0.08259, -3.743e-07, -0.9966, 0.08259, -3.743e-07, -0.9966, 0.08259, -3.743e-07, -0.9966, 0.08259, -0.648, 0.5164, 0.5598, -0.648, 0.5164, 0.5598, -0.648, 0.5164, 0.5598, -0.6519, 0.6917, -0.3106, -0.6519, 0.6917, -0.3106, -0.6519, 0.6917, -0.3106, -0.6414, 0.7087, -0.2938, -0.6414, 0.7087, -0.2938, -0.6414, 0.7087, -0.2938, -0.6414, 0.7087, -0.2938, -0.65, 0.5176, 0.5565, -0.65, 0.5176, 0.5565, -0.65, 0.5176, 0.5565])] * 3)])
me_dead_tree_14_lod0_cell_015 = bpy.data.meshes.new('Dead_Tree_14_LOD0_cell.015')
me_dead_tree_14_lod0_cell_015.from_pydata([(0.1753, 0.1967, -0.03945), (-0.05505, 0.163, 0.01277), (0.1101, 0.2441, -0.03945), (-0.1214, -0.1705, -0.03945), (-0.1216, 0.1705, -0.03945), (-0.08751, 0.1815, -0.03945), (-0.01786, -0.3979, -0.03945), (-0.1212, -0.4144, -0.03945), (-0.02192, -0.2976, 0.03829), (0.03786, -0.04538, 0.08527), (0.1114, 0.189, 0.06261), (0.1117, 0.181, 0.07722), (-0.1212, -0.4144, -0.03945), (-0.1214, -0.1705, -0.03945), (-0.1216, 0.1705, -0.03945), (-0.08751, 0.1815, -0.03945), (0.1101, 0.2441, -0.03945), (0.1101, 0.2441, -0.03945), (0.1753, 0.1967, -0.03945), (0.1753, 0.1967, -0.03945), (-0.01786, -0.3979, -0.03945), (-0.01786, -0.3979, -0.03945), (-0.02192, -0.2976, 0.03829), (0.1117, 0.181, 0.07722), (0.1117, 0.181, 0.07722), (0.03786, -0.04538, 0.08527), (0.1114, 0.189, 0.06261)], [], [(12, 13, 14, 15, 16, 18, 20), (22, 21, 19, 23, 25), (24, 0, 17, 26), (4, 1, 11, 10, 5), (2, 5, 10), (4, 3, 1), (9, 1, 3, 7, 8), (7, 6, 8), (11, 1, 9)])
me_dead_tree_14_lod0_cell_015.polygons.foreach_set('use_smooth', [1, 1, 1, 0, 0, 0, 0, 0, 0])
me_dead_tree_14_lod0_cell_015.polygons.foreach_set('material_index', [0, 0, 0, 1, 1, 1, 1, 1, 1])
_k = set([(0, 17), (0, 24), (2, 5), (2, 10), (3, 4), (3, 7), (4, 5), (6, 7), (6, 8), (8, 9), (9, 11), (10, 11), (12, 13), (12, 20), (13, 14), (14, 15), (15, 16), (16, 18), (17, 26), (18, 20), (19, 21), (19, 23), (21, 22), (22, 25), (23, 25), (24, 26)])
me_dead_tree_14_lod0_cell_015.attributes.new('sharp_edge', 'BOOLEAN', 'EDGE').data.foreach_set('value', [ (min(e.vertices), max(e.vertices)) in _k for e in me_dead_tree_14_lod0_cell_015.edges])
_uv = me_dead_tree_14_lod0_cell_015.uv_layers.new(name='UVMap')
_uv.uv.foreach_set('vector', [0.8276, 0.7418, 0.8279, 0.7416, 0.8283, 0.7413, 0.8284, 0.7413, 0.8286, 0.7415, 0.8286, 0.7416, 0.8277, 0.7419, 0.8235, 0.7406, 0.8234, 0.7405, 0.8242, 0.7403, 0.8242, 0.7405, 0.8239, 0.7406, 0.8242, 0.7405, 0.8242, 0.7403, 0.8243, 0.7403, 0.8243, 0.7405, 0.5088, 0.5088, 0.0, 0.0, 0.5938, 0.0, 1.0, 0.2779, 1.0, 0.7613, 0.7628, 0.2801, 0.7613, 0.7613, 0.2779, 0.2779, 1.0, 0.5088, 0.4889, 0.0, 1.0, 0.0, 1.0, 0.3639, 1.0, 1.0, 0.4889, 0.4889, 0.2311, 0.0, 0.5907, 0.0, 0.7689, 0.0, 0.7687, 0.2517, 0.4093, 0.0, 1.0, 0.4062, 1.0, 1.0, 0.3639, 0.3639])
me_dead_tree_14_lod0_cell_015.materials.append(mat_poly_low_tree_pack)
me_dead_tree_14_lod0_cell_015.materials.append(mat_inside)
me_dead_tree_14_lod0_cell_015.use_remesh_fix_poles = True
me_dead_tree_14_lod0_cell_015.use_remesh_preserve_attributes = False
me_dead_tree_14_lod0_cell_015.use_mirror_vertex_groups = False
me_dead_tree_14_lod0_cell_015.update()
me_dead_tree_14_lod0_cell_015.normals_split_custom_set([tuple(v) for v in zip(*[iter([-3.007e-08, 0.0, -1.0, -3.007e-08, 0.0, -1.0, -3.007e-08, 0.0, -1.0, -3.007e-08, 0.0, -1.0, -3.007e-08, 0.0, -1.0, -3.007e-08, 0.0, -1.0, -3.007e-08, 0.0, -1.0, 0.8663, -0.2782, 0.4148, 0.8663, -0.2782, 0.4148, 0.8663, -0.2782, 0.4148, 0.8663, -0.2782, 0.4148, 0.8663, -0.2782, 0.4148, 0.5401, 0.7434, 0.3945, 0.5401, 0.7434, 0.3945, 0.5401, 0.7434, 0.3945, 0.5401, 0.7434, 0.3945, -0.2708, 0.8424, 0.4658, -0.2708, 0.8424, 0.4658, -0.2708, 0.8424, 0.4658, -0.2708, 0.8424, 0.4658, -0.2708, 0.8424, 0.4658, -0.2681, 0.8463, 0.4604, -0.2681, 0.8463, 0.4604, -0.2681, 0.8463, 0.4604, -0.6175, -0.0002276, 0.7865, -0.6175, -0.0002276, 0.7865, -0.6175, -0.0002276, 0.7865, -0.6161, -0.0006757, 0.7876, -0.6161, -0.0006757, 0.7876, -0.6161, -0.0006757, 0.7876, -0.6161, -0.0006757, 0.7876, -0.6161, -0.0006757, 0.7876, 0.09707, -0.6072, 0.7886, 0.09707, -0.6072, 0.7886, 0.09707, -0.6072, 0.7886, -0.3705, 0.1535, 0.9161, -0.3705, 0.1535, 0.9161, -0.3705, 0.1535, 0.9161])] * 3)])
me_dead_tree_14_lod0_cell_016 = bpy.data.meshes.new('Dead_Tree_14_LOD0_cell.016')
me_dead_tree_14_lod0_cell_016.from_pydata([(-0.02053, 0.02956, 0.0503), (-0.001749, 0.03682, -0.03243), (0.005487, 0.03732, 0.01189), (-0.03186, -0.02849, 0.07471), (-0.007399, -0.02141, -0.03289), (0.02875, -0.0405, -0.0105), (0.02744, -0.03912, -0.01547), (-0.000136, 0.02582, -0.04561), (-0.001749, 0.03682, -0.03243), (-0.001749, 0.03682, -0.03243), (-0.02053, 0.02956, 0.0503), (-0.02053, 0.02956, 0.0503), (0.005487, 0.03732, 0.01189), (-0.03186, -0.02849, 0.07471), (-0.03186, -0.02849, 0.07471), (-0.007399, -0.02141, -0.03289), (-0.007399, -0.02141, -0.03289), (0.02875, -0.0405, -0.0105), (0.02744, -0.03912, -0.01547), (-0.000136, 0.02582, -0.04561)], [], [(10, 8, 7, 15, 13), (12, 9, 11), (17, 2, 0, 14), (3, 16, 18, 5), (6, 19, 1, 2, 17), (6, 4, 19)])
me_dead_tree_14_lod0_cell_016.polygons.foreach_set('use_smooth', [1, 1, 0, 1, 0, 0])
me_dead_tree_14_lod0_cell_016.polygons.foreach_set('material_index', [0, 0, 1, 0, 1, 1])
_k = set([(0, 2), (0, 14), (1, 2), (1, 19), (3, 5), (3, 16), (4, 6), (4, 19), (5, 18), (6, 17), (7, 8), (7, 15), (8, 10), (9, 11), (9, 12), (10, 13), (11, 12), (13, 15), (14, 17), (16, 18)])
me_dead_tree_14_lod0_cell_016.attributes.new('sharp_edge', 'BOOLEAN', 'EDGE').data.foreach_set('value', [ (min(e.vertices), max(e.vertices)) in _k for e in me_dead_tree_14_lod0_cell_016.edges])
_uv = me_dead_tree_14_lod0_cell_016.uv_layers.new(name='UVMap')
_uv.uv.foreach_set('vector', [0.8292, 0.7434, 0.8292, 0.7433, 0.8292, 0.7433, 0.8293, 0.7433, 0.8293, 0.7435, 0.8285, 0.7444, 0.8285, 0.7444, 0.8285, 0.7443, 0.9829, 0.9829, 0.7525, 0.7525, 0.225, 0.0225, 0.1648, 0.06137, 0.8285, 0.7436, 0.8285, 0.7435, 0.8286, 0.7435, 0.8286, 0.7435, 0.9701, 0.9701, 0.698, 0.698, 0.7538, 0.6818, 1.0, 0.7525, 1.0, 0.9829, 0.9701, 0.0, 0.6791, 0.1234, 0.698, 0.0])
me_dead_tree_14_lod0_cell_016.materials.append(mat_poly_low_tree_pack)
me_dead_tree_14_lod0_cell_016.materials.append(mat_inside)
me_dead_tree_14_lod0_cell_016.use_remesh_fix_poles = True
me_dead_tree_14_lod0_cell_016.use_remesh_preserve_attributes = False
me_dead_tree_14_lod0_cell_016.use_mirror_vertex_groups = False
me_dead_tree_14_lod0_cell_016.update()
me_dead_tree_14_lod0_cell_016.normals_split_custom_set([tuple(v) for v in zip(*[iter([-0.9722, 0.09786, -0.2126, -0.9722, 0.09786, -0.2126, -0.9722, 0.09786, -0.2126, -0.9722, 0.09786, -0.2126, -0.9722, 0.09786, -0.2126, -0.246, 0.9688, 0.02917, -0.246, 0.9688, 0.02917, -0.246, 0.9688, 0.02917, 0.8176, 0.08026, 0.5702, 0.8176, 0.08026, 0.5702, 0.8176, 0.08026, 0.5702, 0.8176, 0.08026, 0.5702, -0.3885, -0.9095, -0.1482, -0.3885, -0.9095, -0.1482, -0.3885, -0.9095, -0.1482, -0.3885, -0.9095, -0.1482, 0.9332, 0.3238, -0.156, 0.9332, 0.3238, -0.156, 0.9332, 0.3238, -0.156, 0.9332, 0.3238, -0.156, 0.9332, 0.3238, -0.156, 0.3052, -0.2912, -0.9067, 0.3052, -0.2912, -0.9067, 0.3052, -0.2912, -0.9067])] * 3)])
me_dead_tree_14_lod0_cell_017 = bpy.data.meshes.new('Dead_Tree_14_LOD0_cell.017')
me_dead_tree_14_lod0_cell_017.from_pydata([(0.07952, 0.0003287, -0.1274), (0.01442, -0.04866, -0.01684), (0.02081, -0.01691, 0.1001), (0.05347, 0.05521, -0.15), (-0.00522, 0.03267, 0.08885), (-0.02736, 0.03247, -0.04682), (-0.03172, 0.03119, -0.04107), (-0.0372, 0.02907, -0.01692), (-0.03599, 0.02058, -0.02692), (-0.006713, -0.04835, 0.005071), (0.008745, -0.05302, -0.006912), (-0.004484, -0.05026, 0.01092), (-0.02905, 0.02967, 0.03172), (-0.008679, 0.03223, 0.0806), (0.001862, -0.05464, 0.02106), (0.007585, 0.00843, 0.09458), (0.01442, -0.04866, -0.01684), (0.07952, 0.0003287, -0.1274), (0.07952, 0.0003287, -0.1274), (0.02081, -0.01691, 0.1001), (0.02081, -0.01691, 0.1001), (0.05347, 0.05521, -0.15), (0.05347, 0.05521, -0.15), (-0.00522, 0.03267, 0.08885), (-0.00522, 0.03267, 0.08885), (-0.02736, 0.03247, -0.04682), (-0.03172, 0.03119, -0.04107), (-0.03172, 0.03119, -0.04107), (-0.0372, 0.02907, -0.01692), (-0.0372, 0.02907, -0.01692), (-0.03599, 0.02058, -0.02692), (-0.006713, -0.04835, 0.005071), (0.008745, -0.05302, -0.006912), (0.008745, -0.05302, -0.006912), (-0.004484, -0.05026, 0.01092), (-0.02905, 0.02967, 0.03172), (-0.008679, 0.03223, 0.0806), (0.001862, -0.05464, 0.02106), (0.001862, -0.05464, 0.02106), (0.007585, 0.00843, 0.09458)], [], [(17, 16, 25, 21), (33, 1, 18, 19, 38), (0, 22, 23, 39, 20), (24, 3, 5, 26, 28, 12, 36), (25, 16, 32, 31, 30, 27), (6, 8, 29), (31, 35, 7, 30), (9, 10, 37, 34), (11, 13, 35, 31), (4, 13, 11, 14, 2, 15)])
me_dead_tree_14_lod0_cell_017.polygons.foreach_set('use_smooth', [0, 1, 1, 1, 0, 1, 0, 1, 0, 0])
me_dead_tree_14_lod0_cell_017.polygons.foreach_set('material_index', [1, 0, 0, 0, 1, 0, 1, 0, 1, 1])
_k = set([(0, 20), (0, 22), (1, 18), (1, 33), (2, 14), (2, 15), (3, 5), (3, 24), (4, 13), (4, 15), (5, 26), (6, 8), (6, 29), (7, 30), (7, 35), (8, 29), (9, 10), (9, 34), (10, 37), (11, 14), (11, 31), (12, 28), (12, 36), (13, 35), (16, 17), (16, 32), (17, 21), (18, 19), (19, 38), (20, 39), (21, 25), (22, 23), (23, 39), (24, 36), (25, 27), (26, 28), (27, 30), (31, 32), (33, 38), (34, 37)])
me_dead_tree_14_lod0_cell_017.attributes.new('sharp_edge', 'BOOLEAN', 'EDGE').data.foreach_set('value', [ (min(e.vertices), max(e.vertices)) in _k for e in me_dead_tree_14_lod0_cell_017.edges])
_uv = me_dead_tree_14_lod0_cell_017.uv_layers.new(name='UVMap')
_uv.uv.foreach_set('vector', [0.7861, 0.6873, 1.0, 0.6461, 1.0, 0.7693, 0.7808, 0.7699, 0.8289, 0.7444, 0.8289, 0.7445, 0.8288, 0.7446, 0.8289, 0.7443, 0.8289, 0.7444, 0.8288, 0.7446, 0.8288, 0.7447, 0.8288, 0.7443, 0.8288, 0.7443, 0.8289, 0.7443, 0.8286, 0.7443, 0.8286, 0.7447, 0.8285, 0.7445, 0.8285, 0.7445, 0.8285, 0.7444, 0.8285, 0.7444, 0.8286, 0.7443, 0.7693, 0.7693, 0.6461, 0.6461, 0.7729, 0.4043, 1.0, 0.02392, 1.0, 0.3132, 0.852, 0.6184, 0.8292, 0.7433, 0.8292, 0.7433, 0.8292, 0.7433, 0.01362, 0.0, 0.2482, 0.0, 0.3259, 0.2708, 0.3132, 0.3132, 0.8286, 0.7435, 0.8286, 0.7435, 0.8286, 0.7435, 0.8286, 0.7435, 0.007164, 0.0, 0.1632, 0.0, 0.2482, 0.2482, 0.01362, 0.01362, 0.958, 0.8213, 1.0, 0.8368, 1.0, 0.9928, 0.982, 0.9689, 0.9482, 0.7974, 0.8182, 0.8182])
me_dead_tree_14_lod0_cell_017.materials.append(mat_poly_low_tree_pack)
me_dead_tree_14_lod0_cell_017.materials.append(mat_inside)
me_dead_tree_14_lod0_cell_017.use_remesh_fix_poles = True
me_dead_tree_14_lod0_cell_017.use_remesh_preserve_attributes = False
me_dead_tree_14_lod0_cell_017.use_mirror_vertex_groups = False
me_dead_tree_14_lod0_cell_017.update()
me_dead_tree_14_lod0_cell_017.normals_split_custom_set([tuple(v) for v in zip(*[iter([-0.6063, -0.5309, -0.592, -0.6063, -0.5309, -0.592, -0.6063, -0.5309, -0.592, -0.6063, -0.5309, -0.592, 0.7361, -0.6623, 0.1397, 0.7361, -0.6623, 0.1397, 0.7361, -0.6623, 0.1397, 0.7361, -0.6623, 0.1397, 0.7361, -0.6623, 0.1397, 0.8313, 0.4958, 0.2513, 0.8313, 0.4958, 0.2513, 0.8313, 0.4958, 0.2513, 0.8313, 0.4958, 0.2513, 0.8313, 0.4958, 0.2513, -0.2251, 0.9737, 0.03484, -0.2251, 0.9737, 0.03484, -0.2251, 0.9737, 0.03484, -0.2251, 0.9737, 0.03484, -0.2251, 0.9737, 0.03484, -0.2251, 0.9737, 0.03484, -0.2251, 0.9737, 0.03484, -0.6134, -0.5316, -0.584, -0.6134, -0.5316, -0.584, -0.6134, -0.5316, -0.584, -0.6134, -0.5316, -0.584, -0.6134, -0.5316, -0.584, -0.6134, -0.5316, -0.584, -0.9713, 0.1103, -0.2108, -0.9713, 0.1103, -0.2108, -0.9713, 0.1103, -0.2108, -0.9331, -0.3219, 0.1604, -0.9331, -0.3219, 0.1604, -0.9331, -0.3219, 0.1604, -0.9331, -0.3219, 0.1604, -0.3899, -0.9088, -0.1487, -0.3899, -0.9088, -0.1487, -0.3899, -0.9088, -0.1487, -0.3899, -0.9088, -0.1487, -0.8614, -0.3584, 0.3599, -0.8614, -0.3584, 0.3599, -0.8614, -0.3584, 0.3599, -0.8614, -0.3584, 0.3599, -0.8526, -0.3619, 0.3769, -0.8526, -0.3619, 0.3769, -0.8526, -0.3619, 0.3769, -0.8526, -0.3619, 0.3769, -0.8526, -0.3619, 0.3769, -0.8526, -0.3619, 0.3769])] * 3)])
me_dead_tree_14_lod0_cell_018 = bpy.data.meshes.new('Dead_Tree_14_LOD0_cell.018')
me_dead_tree_14_lod0_cell_018.from_pydata([(-0.03284, -0.05804, 0.1899), (-0.02973, -0.05562, 0.1846), (0.08316, -0.0307, -0.2814), (-0.0522, -0.05207, 0.2041), (-0.08635, -0.03476, 0.1874), (-0.07925, 0.01156, 0.1749), (-0.07211, 0.02672, 0.1542), (0.01164, 0.05031, 0.04778), (0.01308, 0.05977, -0.2252), (0.07199, 0.07349, -0.1978), (0.01918, -0.00422, -0.2768), (0.1157, 0.01823, -0.2319), (0.03775, -0.004664, 0.07032), (-0.02973, -0.05562, 0.1846), (-0.03284, -0.05804, 0.1899), (-0.03284, -0.05804, 0.1899), (0.08316, -0.0307, -0.2814), (0.08316, -0.0307, -0.2814), (-0.0522, -0.05207, 0.2041), (-0.08635, -0.03476, 0.1874), (-0.08635, -0.03476, 0.1874), (-0.07925, 0.01156, 0.1749), (-0.07211, 0.02672, 0.1542), (-0.07211, 0.02672, 0.1542), (0.01164, 0.05031, 0.04778), (0.01164, 0.05031, 0.04778), (0.01308, 0.05977, -0.2252), (0.01308, 0.05977, -0.2252), (0.07199, 0.07349, -0.1978), (0.07199, 0.07349, -0.1978), (0.01918, -0.00422, -0.2768), (0.01918, -0.00422, -0.2768), (0.1157, 0.01823, -0.2319), (0.1157, 0.01823, -0.2319), (0.03775, -0.004664, 0.07032), (0.03775, -0.004664, 0.07032)], [], [(14, 13, 22, 21, 18), (33, 34, 1, 15, 16), (0, 3, 19, 31, 17), (20, 18, 21), (5, 23, 26, 30, 4), (24, 22, 13, 35), (25, 28, 27, 6), (32, 2, 10, 8, 29), (9, 7, 12, 11)])
me_dead_tree_14_lod0_cell_018.polygons.foreach_set('use_smooth', [0, 1, 1, 0, 1, 0, 1, 0, 1])
me_dead_tree_14_lod0_cell_018.polygons.foreach_set('material_index', [1, 0, 0, 1, 0, 1, 0, 1, 0])
_k = set([(0, 3), (0, 17), (1, 15), (1, 34), (2, 10), (2, 32), (3, 19), (4, 5), (4, 30), (5, 23), (6, 25), (6, 27), (7, 9), (7, 12), (8, 10), (8, 29), (9, 11), (11, 12), (13, 14), (13, 35), (14, 18), (15, 16), (16, 33), (17, 31), (18, 20), (19, 31), (20, 21), (21, 22), (22, 24), (23, 26), (24, 35), (25, 28), (26, 30), (27, 28), (29, 32), (33, 34)])
me_dead_tree_14_lod0_cell_018.attributes.new('sharp_edge', 'BOOLEAN', 'EDGE').data.foreach_set('value', [ (min(e.vertices), max(e.vertices)) in _k for e in me_dead_tree_14_lod0_cell_018.edges])
_uv = me_dead_tree_14_lod0_cell_018.uv_layers.new(name='UVMap')
_uv.uv.foreach_set('vector', [0.4869, 0.2853, 0.3555, 0.3555, 0.2759, 0.2049, 0.6918, 0.0, 0.956, 0.0, 0.8288, 0.7451, 0.8288, 0.7447, 0.8289, 0.7445, 0.8289, 0.7445, 0.8289, 0.7452, 0.8286, 0.7435, 0.8286, 0.7435, 0.8285, 0.7435, 0.8284, 0.7428, 0.8285, 0.7427, 0.781, 0.7214, 0.956, 0.956, 0.6918, 0.6918, 0.8292, 0.7433, 0.8292, 0.7432, 0.8292, 0.7427, 0.8293, 0.7426, 0.8293, 0.7433, 0.6069, 0.4256, 0.2303, 0.0, 0.3555, 0.0, 0.6811, 0.4159, 0.8286, 0.7447, 0.8285, 0.7451, 0.8284, 0.7451, 0.8285, 0.7445, 0.9648, 0.2342, 0.8423, 0.3382, 0.6997, 0.3235, 0.7354, 0.2124, 0.8972, 0.1578, 0.8287, 0.7451, 0.8288, 0.7447, 0.8288, 0.7447, 0.8288, 0.7451])
me_dead_tree_14_lod0_cell_018.materials.append(mat_poly_low_tree_pack)
me_dead_tree_14_lod0_cell_018.materials.append(mat_inside)
me_dead_tree_14_lod0_cell_018.use_remesh_fix_poles = True
me_dead_tree_14_lod0_cell_018.use_remesh_preserve_attributes = False
me_dead_tree_14_lod0_cell_018.use_mirror_vertex_groups = False
me_dead_tree_14_lod0_cell_018.update()
me_dead_tree_14_lod0_cell_018.normals_split_custom_set([tuple(v) for v in zip(*[iter([0.6028, 0.5305, 0.596, 0.6028, 0.5305, 0.596, 0.6028, 0.5305, 0.596, 0.6028, 0.5305, 0.596, 0.6028, 0.5305, 0.596, 0.7446, -0.6516, 0.1445, 0.7446, -0.6516, 0.1445, 0.7446, -0.6516, 0.1445, 0.7446, -0.6516, 0.1445, 0.7446, -0.6516, 0.1445, -0.388, -0.9097, -0.1482, -0.388, -0.9097, -0.1482, -0.388, -0.9097, -0.1482, -0.388, -0.9097, -0.1482, -0.388, -0.9097, -0.1482, -0.2986, 0.2913, 0.9089, -0.2986, 0.2913, 0.9089, -0.2986, 0.2913, 0.9089, -0.9724, 0.09395, -0.2137, -0.9724, 0.09395, -0.2137, -0.9724, 0.09395, -0.2137, -0.9724, 0.09395, -0.2137, -0.9724, 0.09395, -0.2137, 0.6048, 0.5307, 0.5938, 0.6048, 0.5307, 0.5938, 0.6048, 0.5307, 0.5938, 0.6048, 0.5307, 0.5938, -0.2361, 0.9712, 0.03243, -0.2361, 0.9712, 0.03243, -0.2361, 0.9712, 0.03243, -0.2361, 0.9712, 0.03243, 0.2045, 0.626, -0.7525, 0.2045, 0.626, -0.7525, 0.2045, 0.626, -0.7525, 0.2045, 0.626, -0.7525, 0.2045, 0.626, -0.7525, 0.8294, 0.4989, 0.2514, 0.8294, 0.4989, 0.2514, 0.8294, 0.4989, 0.2514, 0.8294, 0.4989, 0.2514])] * 3)])

# ---- objects
ob_dead_tree_14_lod0_cell = bpy.data.objects.new('Dead_Tree_14_LOD0_cell', me_dead_tree_14_lod0_cell_033)
ob_dead_tree_14_lod0_cell_003 = bpy.data.objects.new('Dead_Tree_14_LOD0_cell.003', me_dead_tree_14_lod0_cell_001)
ob_dead_tree_14_lod0_cell_005 = bpy.data.objects.new('Dead_Tree_14_LOD0_cell.005', me_dead_tree_14_lod0_cell_002)
ob_dead_tree_14_lod0_cell_007 = bpy.data.objects.new('Dead_Tree_14_LOD0_cell.007', me_dead_tree_14_lod0_cell_003)
ob_dead_tree_14_lod0_cell_008 = bpy.data.objects.new('Dead_Tree_14_LOD0_cell.008', me_dead_tree_14_lod0_cell_004)
ob_dead_tree_14_lod0_cell_009 = bpy.data.objects.new('Dead_Tree_14_LOD0_cell.009', me_dead_tree_14_lod0_cell_005)
ob_dead_tree_14_lod0_cell_011 = bpy.data.objects.new('Dead_Tree_14_LOD0_cell.011', me_dead_tree_14_lod0_cell_006)
ob_dead_tree_14_lod0_cell_017 = bpy.data.objects.new('Dead_Tree_14_LOD0_cell.017', me_dead_tree_14_lod0_cell_007)
ob_dead_tree_14_lod0_cell_018 = bpy.data.objects.new('Dead_Tree_14_LOD0_cell.018', me_dead_tree_14_lod0_cell_008)
ob_dead_tree_14_lod0_cell_019 = bpy.data.objects.new('Dead_Tree_14_LOD0_cell.019', me_dead_tree_14_lod0_cell_009)
ob_dead_tree_14_lod0_cell_021 = bpy.data.objects.new('Dead_Tree_14_LOD0_cell.021', me_dead_tree_14_lod0_cell_010)
ob_dead_tree_14_lod0_cell_024 = bpy.data.objects.new('Dead_Tree_14_LOD0_cell.024', me_dead_tree_14_lod0_cell_012)
ob_dead_tree_14_lod0_cell_025 = bpy.data.objects.new('Dead_Tree_14_LOD0_cell.025', me_dead_tree_14_lod0_cell_013)
ob_dead_tree_14_lod0_cell_030 = bpy.data.objects.new('Dead_Tree_14_LOD0_cell.030', me_dead_tree_14_lod0_cell_014)
ob_dead_tree_14_lod0_cell_032 = bpy.data.objects.new('Dead_Tree_14_LOD0_cell.032', me_dead_tree_14_lod0_cell_015)
ob_dead_tree_14_lod0_cell_001 = bpy.data.objects.new('Dead_Tree_14_LOD0_cell.001', me_dead_tree_14_lod0_cell_016)
ob_dead_tree_14_lod0_cell_002 = bpy.data.objects.new('Dead_Tree_14_LOD0_cell.002', me_dead_tree_14_lod0_cell_017)
ob_dead_tree_14_lod0_cell_004 = bpy.data.objects.new('Dead_Tree_14_LOD0_cell.004', me_dead_tree_14_lod0_cell_018)

# ---- transforms, parenting, visibility, modifiers, constraints
ob_dead_tree_14_lod0_cell.location = (-0.9521, -0.04343, 2.397)
ob_dead_tree_14_lod0_cell.lineart.crease_threshold = 0.0
ob_dead_tree_14_lod0_cell_003.location = (-0.3036, -0.006392, 1.675)
ob_dead_tree_14_lod0_cell_003.lineart.crease_threshold = 0.0
ob_dead_tree_14_lod0_cell_005.location = (0.3104, -0.4192, 0.04458)
ob_dead_tree_14_lod0_cell_005.lineart.crease_threshold = 0.0
ob_dead_tree_14_lod0_cell_007.location = (0.1142, 0.08504, 0.4754)
ob_dead_tree_14_lod0_cell_007.lineart.crease_threshold = 0.0
ob_dead_tree_14_lod0_cell_008.location = (0.2024, 0.3184, 0.06638)
ob_dead_tree_14_lod0_cell_008.lineart.crease_threshold = 0.0
ob_dead_tree_14_lod0_cell_009.location = (-0.009071, 0.01797, 2.5)
ob_dead_tree_14_lod0_cell_009.lineart.crease_threshold = 0.0
ob_dead_tree_14_lod0_cell_011.location = (-0.6181, -0.03015, 2.194)
ob_dead_tree_14_lod0_cell_011.lineart.crease_threshold = 0.0
ob_dead_tree_14_lod0_cell_017.location = (-0.1127, 0.01721, 0.9564)
ob_dead_tree_14_lod0_cell_017.lineart.crease_threshold = 0.0
ob_dead_tree_14_lod0_cell_018.location = (-0.008227, 0.05993, 2.945)
ob_dead_tree_14_lod0_cell_018.lineart.crease_threshold = 0.0
ob_dead_tree_14_lod0_cell_019.location = (0.0216, -0.06665, 0.3526)
ob_dead_tree_14_lod0_cell_019.lineart.crease_threshold = 0.0
ob_dead_tree_14_lod0_cell_021.location = (-1.146, -0.06537, 2.634)
ob_dead_tree_14_lod0_cell_021.lineart.crease_threshold = 0.0
ob_dead_tree_14_lod0_cell_024.location = (-0.06769, -0.01708, 3.131)
ob_dead_tree_14_lod0_cell_024.lineart.crease_threshold = 0.0
ob_dead_tree_14_lod0_cell_025.location = (-0.5584, -0.05598, 2.497)
ob_dead_tree_14_lod0_cell_025.lineart.crease_threshold = 0.0
ob_dead_tree_14_lod0_cell_030.location = (0.0592, -0.108, 2.773)
ob_dead_tree_14_lod0_cell_030.lineart.crease_threshold = 0.0
ob_dead_tree_14_lod0_cell_032.location = (0.3848, -0.02218, 0.03945)
ob_dead_tree_14_lod0_cell_032.lineart.crease_threshold = 0.0
ob_dead_tree_14_lod0_cell_001.location = (-0.5542, -0.05106, 2.366)
ob_dead_tree_14_lod0_cell_001.lineart.crease_threshold = 0.0
ob_dead_tree_14_lod0_cell_002.location = (-0.5177, -0.04293, 2.346)
ob_dead_tree_14_lod0_cell_002.lineart.crease_threshold = 0.0
ob_dead_tree_14_lod0_cell_004.location = (-0.4747, -0.03757, 2.143)
ob_dead_tree_14_lod0_cell_004.lineart.crease_threshold = 0.0

# ---- collection membership
col_collection.objects.link(ob_dead_tree_14_lod0_cell)
col_collection.objects.link(ob_dead_tree_14_lod0_cell_003)
col_collection.objects.link(ob_dead_tree_14_lod0_cell_005)
col_collection.objects.link(ob_dead_tree_14_lod0_cell_007)
col_collection.objects.link(ob_dead_tree_14_lod0_cell_008)
col_collection.objects.link(ob_dead_tree_14_lod0_cell_009)
col_collection.objects.link(ob_dead_tree_14_lod0_cell_011)
col_collection.objects.link(ob_dead_tree_14_lod0_cell_017)
col_collection.objects.link(ob_dead_tree_14_lod0_cell_018)
col_collection.objects.link(ob_dead_tree_14_lod0_cell_019)
col_collection.objects.link(ob_dead_tree_14_lod0_cell_021)
col_collection.objects.link(ob_dead_tree_14_lod0_cell_024)
col_collection.objects.link(ob_dead_tree_14_lod0_cell_025)
col_collection.objects.link(ob_dead_tree_14_lod0_cell_030)
col_collection.objects.link(ob_dead_tree_14_lod0_cell_032)
col_collection.objects.link(ob_dead_tree_14_lod0_cell_001)
col_collection.objects.link(ob_dead_tree_14_lod0_cell_002)
col_collection.objects.link(ob_dead_tree_14_lod0_cell_004)

# ---- scene / render settings (as saved in the file)
scene.frame_start = 1; scene.frame_end = 250; scene.frame_set(1)
scene.render.engine = 'BLENDER_EEVEE_NEXT'
scene.cycles.use_denoising = False
scene.cycles.samples = 128
scene.cycles.sampling_pattern = 'TABULATED_SOBOL'
scene.cycles.use_adaptive_sampling = False
scene.cycles.use_light_tree = False
scene.view_settings.view_transform = 'Filmic'
bpy.context.view_layer.update()

# ---- added for rendering (the .blend has no active camera and no usable light): camera, sun
cam_auto = bpy.data.cameras.new('AutoCamera')
cam_auto.lens = 50.0
cam_auto.sensor_width = 36.0
cam_auto.clip_end = 1000.0
ob_auto_camera = bpy.data.objects.new('AutoCamera', cam_auto)
scene.collection.objects.link(ob_auto_camera)
ob_auto_camera.location = (3.48039, -4.50938, 4.82251)
ob_auto_camera.rotation_euler = (1.09748, -7.21219e-08, 0.694738)
scene.camera = ob_auto_camera
light_auto_sun = bpy.data.lights.new('AutoSun', 'SUN')
light_auto_sun.energy = 3.0
light_auto_sun.angle = 0.0523599
ob_auto_sun = bpy.data.objects.new('AutoSun', light_auto_sun)
scene.collection.objects.link(ob_auto_sun)
ob_auto_sun.rotation_euler = (0.872665, 0.174533, 0.523599)
bpy.context.view_layer.update()
